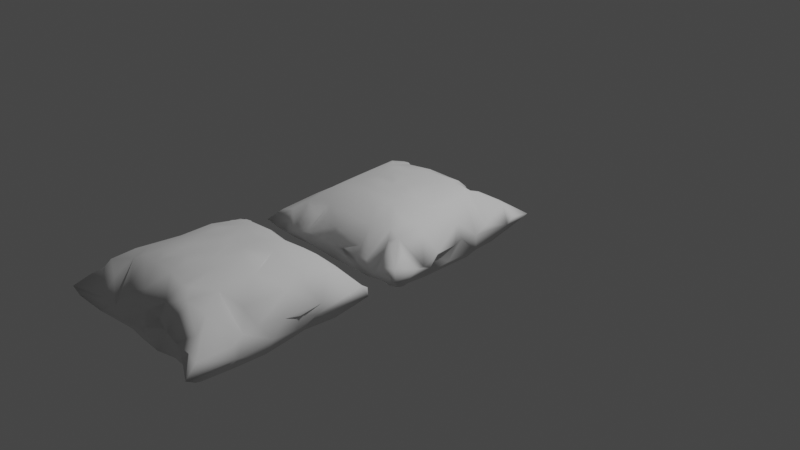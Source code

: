 # Source: pillow.blend  (saved by Blender 2.82.7; exported with 4.5.12 LTS)
import bpy
from mathutils import Matrix  # noqa: F401  (used for matrix-valued properties, if any)

bpy.ops.wm.read_factory_settings(use_empty=True)
scene = bpy.context.scene
scene.name = 'Scene'

# ---- collections
col_collection = bpy.data.collections.new('Collection'); scene.collection.children.link(col_collection)

# ---- node groups
ng_auto_smooth = bpy.data.node_groups.new('Auto Smooth', 'GeometryNodeTree')
_s = ng_auto_smooth.interface.new_socket(name='Geometry', in_out='OUTPUT', socket_type='NodeSocketGeometry')
_s = ng_auto_smooth.interface.new_socket(name='Geometry', in_out='INPUT', socket_type='NodeSocketGeometry')
_s = ng_auto_smooth.interface.new_socket(name='Angle', in_out='INPUT', socket_type='NodeSocketFloat')
_s.subtype = 'ANGLE'
_s.min_value = 0.0
_s.max_value = 3.142
ng_auto_smooth.is_modifier = True
_N = ng_auto_smooth.nodes; _L = ng_auto_smooth.links
n0 = _N.new('NodeGroupOutput'); n0.name = 'Group Output'; n0.location = (480, -100)
n1 = _N.new('NodeGroupInput'); n1.name = 'Group Input'; n1.location = (-420, -300)
n2 = _N.new('NodeGroupInput'); n2.name = 'Group Input.001'; n2.location = (-60, -100)
n3 = _N.new('GeometryNodeSetShadeSmooth'); n3.name = 'Set Shade Smooth'; n3.location = (120, -100)
n3.domain = 'EDGE'
n4 = _N.new('GeometryNodeSetShadeSmooth'); n4.name = 'Set Shade Smooth.001'; n4.location = (300, -100)
n5 = _N.new('GeometryNodeInputMeshEdgeAngle'); n5.name = 'Edge Angle'; n5.location = (-420, -220)
n6 = _N.new('GeometryNodeInputEdgeSmooth'); n6.name = 'Is Edge Smooth'; n6.location = (-60, -160)
n7 = _N.new('GeometryNodeInputShadeSmooth'); n7.name = 'Is Face Smooth'; n7.location = (-240, -340)
n8 = _N.new('FunctionNodeBooleanMath'); n8.name = 'Boolean Math'; n8.location = (-60, -220)
n9 = _N.new('FunctionNodeCompare'); n9.name = 'Compare'; n9.location = (-240, -180)
n9.operation = 'LESS_EQUAL'
_L.new(n5.outputs[0], n9.inputs[0])
_L.new(n4.outputs[0], n0.inputs[0])
_L.new(n1.outputs[1], n9.inputs[1])
_L.new(n9.outputs[0], n8.inputs[0])
_L.new(n7.outputs[0], n8.inputs[1])
_L.new(n2.outputs[0], n3.inputs[0])
_L.new(n6.outputs[0], n3.inputs[1])
_L.new(n3.outputs[0], n4.inputs[0])
_L.new(n8.outputs[0], n3.inputs[2])
n0.is_active_output = True

# ---- world
world_world = bpy.data.worlds.new('World'); scene.world = world_world
world_world.use_nodes = True; world_world.node_tree.nodes.clear()
_N = world_world.node_tree.nodes; _L = world_world.node_tree.links
n0 = _N.new('ShaderNodeOutputWorld'); n0.name = 'World Output'; n0.location = (300, 300)
n1 = _N.new('ShaderNodeBackground'); n1.name = 'Background'; n1.location = (10, 300)
n1.inputs[0].default_value = (0.05088, 0.05088, 0.05088, 1.0)
_L.new(n1.outputs[0], n0.inputs[0])
n0.is_active_output = True
world_world.color = (0.05088, 0.05088, 0.05088)
world_world.use_sun_shadow = False
world_world.sun_shadow_jitter_overblur = 0.0

# ---- cameras
cam_camera = bpy.data.cameras.new('Camera')
cam_camera.clip_end = 100.0
cam_camera.ortho_scale = 7.314

# ---- lights
light_light = bpy.data.lights.new('Light', 'POINT')
light_light.transmission_factor = 0.0
light_light.energy = 1000.0
light_light.shadow_soft_size = 0.1
light_light.shadow_maximum_resolution = 0.006
light_light.use_absolute_resolution = True

# ---- meshes
me_cube_001 = bpy.data.meshes.new('Cube.001')
me_cube_001.from_pydata([(-0.8326, -0.3722, -0.1427), (-0.7928, -0.1067, 0.3453), (-0.8172, 0.01125, -0.5685), (-0.8118, 0.5857, 0.472), (-0.802, 0.982, 0.2194), (0.8955, -0.6075, 0.152), (0.8562, -0.4877, -0.9988), (0.7759, -0.255, -1.151), (0.8184, -0.03025, 0.6557), (0.4006, 0.8363, -1.18), (-0.8089, 0.9878, -1.101), (-0.3864, 0.8211, -2.279), (-0.353, 0.7688, -0.2024), (-0.2411, 0.7068, 1.063), (-0.05863, 0.7942, -0.1882), (0.2018, 0.7815, -1.778), (0.2577, 0.7468, -2.296), (0.2433, 0.7778, 1.134), (0.3971, 0.8404, 1.293), (-0.7177, -0.9109, -2.724), (0.4572, -0.8559, 0.6538), (0.6031, -0.8815, -1.512), (0.8008, -0.8738, 0.04011), (0.9485, -0.9379, 0.5595), (0.6514, -0.8779, 0.5526), (0.03485, -0.8506, -1.258), (-0.4022, -0.8667, 0.05509), (-0.667, 0.8246, 3.996), (-0.3445, 0.6781, 0.9462), (-0.244, 0.6304, 1.026), (-0.1291, 0.6984, 1.864), (0.2659, 0.6328, 4.075), (0.3397, 0.7251, 2.134), (0.6134, 0.8035, 5.557), (0.8391, 0.9994, 0.7431), (-0.7504, 0.7911, 3.666), (-0.4674, 0.5786, 10.01), (-0.3987, 0.5275, 8.886), (-0.05166, 0.6751, 7.281), (-0.6732, 0.675, 6.861), (-0.5777, 0.6108, 9.078), (0.7117, 0.7476, 6.41), (0.8326, 0.788, 1.829), (0.1253, 0.6136, 10.2), (0.3207, 0.6245, 9.12), (0.5548, 0.567, 10.35), (-0.1711, 0.5961, 10.15), (0.09771, 0.7101, 5.406), (0.406, 0.5157, 9.671), (0.8306, 0.707, -0.2216), (-0.7229, 0.4265, 6.407), (-0.3306, 0.4483, 12.08), (-0.03815, 0.4718, 13.09), (0.3451, 0.4949, 12.71), (0.4251, 0.4728, 11.8), (0.5453, 0.4563, 11.74), (-0.4369, 0.3969, 11.49), (-0.1905, 0.3225, 14.36), (0.4919, 0.3999, 13.26), (-0.6448, 0.2799, 9.324), (-0.4998, 0.3683, 12.51), (-0.3623, 0.2675, 14.31), (-0.2829, 0.283, 13.9), (0.04837, 0.3277, 14.86), (0.2126, 0.3509, 14.66), (0.3736, 0.3407, 14.57), (0.6173, 0.3176, 10.34), (0.8, 0.4246, 2.199), (-0.03325, 0.1802, 15.24), (0.03593, 0.2185, 15.17), (0.1137, 0.264, 14.9), (0.8204, 0.2594, 0.9322), (-0.3632, 0.1604, 14.11), (-0.234, 0.1777, 15.18), (0.1627, 0.1888, 15.15), (0.3248, 0.2197, 14.81), (0.434, 0.07649, 13.1), (0.7581, 0.0556, 6.899), (-0.04414, 0.1024, 14.98), (0.04607, 0.1051, 15.2), (0.3608, -0.1098, 13.71), (-0.207, 0.04946, 14.85), (-0.0434, 0.02217, 15.03), (0.03677, 0.0234, 14.84), (0.1167, 0.02454, 14.69), (0.2152, 0.05842, 14.75), (0.6763, -0.3582, 9.624), (0.7728, 0.112, 0.6665), (-0.6695, -0.08429, 8.269), (-0.2503, -0.0563, 14.1), (-0.02557, -0.0601, 14.58), (0.03765, -0.05686, 14.79), (0.1617, -0.06008, 14.74), (-0.7234, -0.1441, 1.288), (-0.1199, -0.1369, 14.34), (0.0385, -0.1354, 14.24), (0.2164, -0.1182, 14.26), (-0.341, -0.2058, 13.16), (0.06592, -0.2132, 14.15), (0.2312, -0.2072, 14.12), (0.52, -0.1611, 12.28), (-0.3958, -0.3811, 11.96), (-0.1521, -0.3447, 13.05), (0.003477, -0.2889, 13.6), (0.2001, -0.2923, 13.51), (0.3498, -0.2789, 13.29), (-0.6348, -0.3459, 8.127), (0.2444, -0.3698, 13.41), (0.3372, -0.3974, 13.21), (0.5063, -0.4632, 11.54), (0.8534, -0.2971, 1.29), (-0.4996, -0.4579, 10.99), (-0.3482, -0.542, 10.79), (0.4158, -0.5226, 11.78), (-0.4223, -0.6214, 8.566), (0.1677, -0.4976, 11.72), (0.546, -0.6241, 10.07), (-0.6201, -0.5527, 8.468), (0.6744, -0.6419, 8.733), (-0.8667, -0.8068, 2.427), (-0.6005, -0.6799, 7.396), (-0.2868, -0.6568, 8.863), (0.3049, -0.6624, 8.783), (0.586, -0.6957, 7.023), (0.6597, -0.7381, 7.101), (0.8041, -0.7096, 5.465), (-0.7112, -0.7979, 4.155), (-0.3516, -0.7926, 4.482), (-0.09381, -0.7725, 5.4), (0.3398, -0.8609, 0.5672), (0.8697, -0.8704, 3.252), (-0.5718, -0.9072, -1.359), (0.2767, -0.7799, 2.617), (0.7658, 0.8866, -2.901), (0.5904, 0.7104, -7.447), (0.3666, 0.692, -3.1), (0.2902, 0.7069, -1.549), (0.2079, 0.6918, -2.11), (0.1953, 0.7138, -5.427), (-0.232, 0.6088, -6.381), (-0.2572, 0.7547, -1.266), (0.2271, 0.6279, -6.27), (-0.0699, 0.704, -7.592), (-0.703, 0.8225, -5.657), (-0.47, 0.6442, -10.61), (-0.7924, 0.761, -3.521), (0.6874, 0.6431, -7.485), (0.489, 0.5311, -11.64), (0.3153, 0.6168, -8.664), (0.1689, 0.6316, -10.72), (0.06746, 0.6863, -7.975), (-0.1698, 0.6425, -10.99), (-0.391, 0.5885, -8.417), (0.5323, 0.4704, -12.09), (0.4117, 0.4833, -12.22), (0.2709, 0.4723, -11.4), (-0.3163, 0.4967, -14.76), (-0.4616, 0.534, -13.69), (-0.6128, 0.5806, -10.71), (0.7239, 0.3694, -7.033), (0.07016, 0.4815, -14.24), (-0.1226, 0.5322, -13.6), (0.433, 0.3348, -13.55), (0.3536, 0.3775, -13.19), (0.2235, 0.3456, -14.88), (-0.09912, 0.3478, -15.72), (-0.4804, 0.3868, -14.03), (0.04044, 0.3196, -15.67), (-0.007563, 0.3325, -15.58), (-0.1771, 0.3597, -15.72), (-0.6197, 0.3219, -10.57), (-0.7777, 0.4342, -2.353), (0.3726, 0.2766, -14.68), (0.2933, 0.2684, -14.45), (-0.1008, 0.2749, -15.7), (-0.3211, 0.147, -15.1), (0.6559, 0.3109, -9.959), (0.3814, 0.17, -14.64), (0.2731, 0.2042, -15.52), (0.1387, 0.1936, -15.81), (0.006454, 0.1852, -15.84), (-0.1645, 0.203, -15.69), (-0.4047, 0.1494, -14.15), (-0.6725, 0.04508, -10.25), (0.7615, -0.06731, -5.802), (0.6567, -0.2913, -9.907), (0.2201, 0.104, -15.65), (0.1427, 0.03765, -15.44), (0.06552, 0.02582, -15.7), (-0.07178, 0.1092, -15.57), (-0.1748, 0.06569, -15.4), (-0.5058, -0.08875, -13.11), (0.4414, -0.07642, -13.17), (-0.01797, -0.05779, -15.21), (0.2102, -0.1805, -14.58), (-0.1026, -0.04516, -15.35), (-0.3474, -0.08537, -14.39), (0.5185, 0.08178, -12.81), (0.3571, -0.1695, -14.02), (-0.1055, -0.1865, -14.83), (-0.2242, -0.05089, -14.81), (-0.2532, -0.1695, -14.59), (0.1338, -0.2621, -14.16), (0.5357, -0.2598, -12.51), (0.2069, -0.3544, -13.79), (0.06036, -0.3596, -13.99), (-0.08178, -0.3523, -13.89), (-0.3307, -0.2542, -13.65), (-0.5315, -0.3802, -11.94), (-0.6502, -0.1904, -10.95), (-0.8165, -0.181, -1.893), (0.8174, -0.3656, -3.47), (0.3847, -0.3753, -12.95), (-0.264, -0.3594, -13.52), (-0.3416, -0.3564, -12.82), (-0.4219, -0.3582, -12.92), (0.5942, -0.4535, -11.03), (0.2687, -0.5243, -12.27), (0.1293, -0.4516, -13.16), (-0.1418, -0.4377, -12.9), (-0.3326, -0.4355, -12.81), (0.4569, -0.5133, -11.86), (-0.04064, -0.5275, -12.67), (-0.3477, -0.5113, -12.22), (-0.6443, -0.5436, -10.01), (-0.8675, -0.4046, -2.149), (0.688, -0.589, -8.912), (-0.4799, -0.5755, -10.84), (-0.6756, -0.6526, -8.57), (0.8546, -0.8201, -4.114), (0.6096, -0.6467, -9.406), (0.2682, -0.6637, -10.16), (-0.5414, -0.6667, -9.285), (-0.8737, -0.8593, -4.279), (-0.882, -0.5028, 0.338), (0.7059, -0.7839, -6.18), (-0.7177, -0.7688, -7.108), (0.4715, -0.792, -5.554), (0.1057, -0.7464, -7.729), (-0.238, -0.6715, -10.02), (-0.435, -0.7864, -6.235), (0.1118, -0.8409, 0.3509), (-0.9516, -0.9437, -0.8972), (-0.803, 0.2513, -1.33), (-0.108, -0.8392, -0.5748), (0.2906, 0.8118, -0.7283)], [], [(59, 2, 88), (2, 1, 93), (1, 0, 93), (71, 87, 159), (110, 6, 211), (234, 0, 225), (0, 1, 225), (230, 235, 21), (233, 242, 234), (222, 238, 239), (221, 230, 237), (224, 232, 228), (226, 5, 229), (223, 239, 227), (223, 222, 239), (226, 230, 216), (216, 211, 226), (185, 216, 203), (209, 225, 210), (207, 214, 215), (207, 206, 213), (202, 205, 188), (203, 212, 198), (200, 199, 201), (187, 194, 202), (183, 209, 1), (175, 200, 196), (175, 190, 200), (159, 87, 184), (166, 182, 191), (179, 186, 187), (176, 197, 153), (176, 159, 184), (167, 178, 179), (173, 177, 178), (169, 175, 166), (163, 162, 172), (160, 167, 168), (158, 166, 171), (160, 165, 161), (149, 155, 164), (158, 171, 3), (144, 158, 143), (142, 150, 160), (147, 154, 135), (134, 146, 153), (133, 49, 159), (11, 152, 144), (139, 152, 140), (15, 137, 138), (9, 133, 134), (120, 126, 131), (132, 129, 122), (120, 127, 114), (119, 126, 120), (118, 123, 124), (116, 123, 118), (113, 122, 20), (112, 121, 122), (86, 118, 6), (113, 116, 109), (111, 114, 112), (107, 113, 108), (0, 234, 117), (110, 86, 6), (102, 115, 107), (100, 109, 86), (97, 102, 103), (106, 111, 88), (93, 106, 88), (80, 99, 100), (96, 98, 99), (95, 98, 96), (100, 86, 66), (79, 84, 85), (79, 82, 83), (60, 97, 72), (58, 76, 100), (69, 78, 79), (74, 75, 64), (62, 72, 73), (67, 66, 71), (64, 75, 65), (64, 70, 74), (58, 66, 67), (53, 64, 65), (52, 63, 43), (52, 57, 63), (56, 60, 61), (55, 58, 67), (54, 58, 55), (52, 51, 57), (36, 40, 60), (41, 67, 49), (41, 55, 67), (53, 54, 48), (43, 53, 44), (46, 47, 38), (18, 32, 48), (47, 43, 31), (17, 31, 44), (27, 39, 40), (18, 33, 34), (15, 31, 16), (14, 47, 15), (13, 30, 14), (13, 29, 30), (132, 241, 129), (25, 241, 132), (244, 25, 128), (131, 26, 127), (236, 19, 233), (26, 131, 240), (239, 244, 26), (239, 25, 244), (241, 25, 238), (237, 21, 20), (23, 22, 235), (10, 4, 11), (18, 34, 9), (12, 140, 11), (22, 24, 21), (145, 4, 10), (229, 5, 23), (50, 3, 243), (59, 243, 2), (234, 242, 119), (133, 34, 49), (49, 71, 159), (49, 34, 42), (240, 239, 26), (239, 238, 25), (231, 241, 238), (231, 237, 20), (230, 21, 237), (236, 232, 131), (236, 233, 228), (227, 240, 232), (227, 239, 240), (222, 231, 238), (221, 237, 231), (224, 227, 232), (222, 217, 231), (227, 224, 223), (216, 230, 221), (220, 219, 223), (222, 219, 218), (218, 217, 222), (217, 212, 221), (220, 214, 213), (225, 209, 224), (208, 215, 220), (215, 214, 220), (205, 204, 218), (215, 208, 207), (209, 208, 224), (202, 204, 205), (211, 185, 7), (202, 194, 204), (184, 7, 185), (1, 209, 210), (209, 191, 208), (191, 196, 207), (187, 202, 188), (203, 192, 197), (197, 185, 203), (8, 7, 184), (201, 196, 200), (1, 2, 183), (196, 191, 175), (7, 110, 211), (190, 189, 195), (186, 198, 194), (184, 87, 8), (243, 183, 2), (182, 175, 191), (177, 198, 186), (170, 191, 183), (170, 166, 191), (189, 181, 180), (186, 178, 177), (179, 178, 186), (177, 162, 197), (162, 153, 197), (176, 185, 197), (176, 184, 185), (170, 183, 243), (180, 174, 168), (173, 172, 177), (167, 164, 178), (156, 169, 166), (163, 164, 155), (160, 168, 165), (160, 164, 167), (153, 159, 176), (158, 157, 166), (169, 156, 161), (169, 161, 165), (160, 149, 164), (154, 163, 155), (146, 159, 153), (157, 152, 156), (155, 148, 154), (3, 145, 158), (145, 143, 158), (158, 144, 157), (157, 144, 152), (151, 156, 152), (151, 161, 156), (151, 142, 160), (149, 160, 150), (155, 149, 148), (154, 148, 135), (147, 134, 153), (146, 133, 159), (149, 150, 141), (139, 151, 152), (141, 135, 148), (9, 147, 135), (146, 134, 133), (141, 150, 138), (143, 11, 144), (11, 140, 152), (141, 138, 137), (138, 14, 15), (15, 16, 137), (136, 245, 135), (121, 127, 26), (127, 120, 131), (130, 125, 118), (20, 122, 129), (113, 20, 116), (121, 128, 122), (117, 119, 120), (6, 125, 5), (114, 111, 120), (117, 234, 119), (118, 109, 116), (107, 115, 122), (112, 122, 115), (112, 114, 121), (117, 120, 111), (113, 109, 108), (117, 111, 0), (112, 102, 101), (102, 112, 115), (101, 111, 112), (106, 0, 111), (108, 105, 107), (107, 105, 104), (107, 104, 103), (103, 102, 107), (110, 77, 86), (102, 97, 101), (8, 77, 110), (80, 96, 99), (111, 60, 88), (60, 111, 101), (100, 76, 80), (80, 92, 96), (95, 90, 94), (94, 89, 97), (97, 60, 101), (2, 93, 88), (87, 77, 8), (81, 89, 90), (92, 80, 85), (79, 78, 82), (87, 71, 77), (72, 97, 89), (59, 88, 60), (66, 58, 100), (76, 75, 80), (79, 74, 69), (69, 68, 78), (66, 77, 71), (58, 75, 76), (73, 57, 62), (68, 57, 73), (62, 61, 72), (64, 63, 70), (63, 69, 70), (61, 62, 56), (58, 54, 65), (57, 51, 62), (50, 243, 59), (53, 65, 54), (39, 50, 40), (41, 45, 55), (55, 45, 48), (48, 54, 55), (51, 46, 37), (50, 39, 3), (42, 41, 49), (43, 47, 52), (41, 33, 45), (44, 31, 43), (29, 28, 37), (32, 17, 44), (38, 29, 46), (34, 33, 41), (38, 30, 29), (14, 38, 47), (11, 27, 40), (35, 27, 4), (18, 17, 32), (29, 13, 140), (15, 47, 31), (4, 27, 11), (231, 20, 129), (3, 35, 4), (241, 231, 129), (21, 235, 22), (22, 23, 24), (16, 17, 245), (17, 18, 245), (9, 245, 18), (126, 242, 19), (19, 131, 126), (145, 3, 4), (225, 1, 210), (8, 110, 7), (49, 67, 71), (3, 171, 243), (232, 240, 131), (228, 232, 236), (228, 233, 234), (231, 217, 221), (222, 223, 219), (216, 185, 211), (213, 214, 207), (208, 191, 207), (206, 199, 193), (201, 207, 196), (209, 183, 191), (193, 195, 189), (199, 195, 193), (194, 187, 186), (189, 188, 193), (189, 190, 181), (188, 189, 180), (167, 179, 180), (175, 182, 166), (180, 181, 174), (180, 168, 167), (177, 172, 162), (170, 243, 171), (181, 175, 169), (168, 174, 165), (163, 172, 173), (170, 171, 166), (157, 156, 166), (162, 163, 154), (143, 145, 10), (161, 151, 160), (148, 149, 141), (147, 9, 134), (139, 13, 14), (9, 135, 245), (34, 133, 9), (126, 119, 242), (114, 127, 121), (130, 118, 124), (113, 107, 122), (109, 118, 86), (0, 106, 93), (100, 99, 105), (104, 105, 99), (89, 94, 90), (95, 91, 90), (92, 85, 84), (90, 82, 81), (83, 84, 79), (82, 78, 81), (85, 80, 75), (69, 74, 70), (235, 230, 226, 229), (56, 62, 51), (51, 52, 46), (3, 39, 35), (37, 46, 29), (35, 39, 27), (38, 14, 30), (19, 242, 233), (19, 236, 131), (229, 23, 235), (228, 234, 225, 224), (211, 6, 5, 226), (223, 224, 208, 220), (219, 220, 213, 206), (218, 219, 206, 205), (218, 204, 212, 217), (221, 212, 203, 216), (206, 207, 201, 199), (205, 206, 193, 188), (204, 194, 198, 212), (200, 190, 195, 199), (192, 203, 198), (177, 197, 192, 198), (188, 180, 179, 187), (175, 181, 190), (174, 181, 169, 165), (173, 178, 164, 163), (153, 162, 154, 147), (139, 14, 142, 151), (142, 14, 138, 150), (135, 141, 137, 136), (136, 137, 16, 245), (11, 143, 10), (140, 13, 139), (123, 21, 24, 124), (20, 21, 123, 116), (132, 122, 128, 25), (130, 23, 5, 125), (100, 105, 108, 109), (125, 6, 118), (103, 104, 99, 98), (94, 103, 98, 95), (95, 96, 92, 91), (94, 97, 103), (84, 83, 91, 92), (90, 91, 83, 82), (81, 73, 72, 89), (66, 86, 77), (85, 75, 74, 79), (78, 68, 73, 81), (68, 69, 63, 57), (61, 60, 72), (65, 75, 58), (53, 43, 63, 64), (59, 60, 40, 50), (56, 37, 36, 60), (51, 37, 56), (48, 32, 44, 53), (52, 47, 46), (48, 45, 33, 18), (28, 12, 36, 37), (41, 42, 34), (40, 36, 12, 11), (29, 140, 12, 28), (17, 16, 31), (130, 124, 24, 23), (128, 121, 26, 244)])
me_cube_001.polygons.foreach_set('use_smooth', [True] * 443)
_uv = me_cube_001.uv_layers.new(name='UVMap')
_uv.uv.foreach_set('vector', [0.8355, 0.588, 0.8786, 0.5943, 0.8378, 0.6321, 0.8786, 0.5943, 0.875, 0.6419, 0.865, 0.6398, 0.875, 0.6419, 0.8726, 0.67, 0.865, 0.6398, 0.5836, 0.5942, 0.5178, 0.6057, 0.3526, 0.7661, 0.6213, 0.6758, 0.3706, 0.6927, 0.3636, 0.6745, 0.6237, 0.06151, 0.625, 0.08, 0.3912, 0.07272, 0.625, 0.08, 0.6063, 0.1081, 0.3912, 0.07272, 0.3049, 0.7112, 0.3341, 0.7268, 0.3318, 0.7494, 0.1362, 0.7379, 0.1064, 0.748, 0.1249, 0.688, 0.2442, 0.6903, 0.2618, 0.7226, 0.2129, 0.7105, 0.3077, 0.6886, 0.3049, 0.7112, 0.3076, 0.7312, 0.1663, 0.691, 0.1801, 0.7109, 0.165, 0.7123, 0.3372, 0.6869, 0.5049, 0.7093, 0.3581, 0.7346, 0.2096, 0.69, 0.2129, 0.7105, 0.1881, 0.6992, 0.2096, 0.69, 0.2442, 0.6903, 0.2129, 0.7105, 0.3372, 0.6869, 0.3049, 0.7112, 0.3233, 0.6808, 0.3233, 0.6808, 0.3636, 0.6745, 0.3372, 0.6869, 0.3346, 0.6498, 0.3233, 0.6808, 0.3118, 0.6584, 0.1646, 0.6479, 0.1259, 0.6787, 0.1248, 0.6565, 0.2041, 0.6589, 0.205, 0.67, 0.195, 0.67, 0.2041, 0.6589, 0.2347, 0.6697, 0.215, 0.67, 0.265, 0.6573, 0.255, 0.669, 0.255, 0.618, 0.3118, 0.6584, 0.2936, 0.6728, 0.2932, 0.6462, 0.2139, 0.6289, 0.235, 0.6478, 0.2164, 0.646, 0.265, 0.6195, 0.275, 0.6472, 0.265, 0.6573, 0.1617, 0.6164, 0.1646, 0.6479, 0.1351, 0.6343, 0.2067, 0.6014, 0.2139, 0.6289, 0.2054, 0.6357, 0.2067, 0.6014, 0.225, 0.6161, 0.2139, 0.6289, 0.3526, 0.7661, 0.5178, 0.6057, 0.3531, 0.6214, 0.1883, 0.5729, 0.195, 0.6011, 0.184, 0.6306, 0.265, 0.6, 0.2749, 0.6108, 0.265, 0.6195, 0.3361, 0.5932, 0.3143, 0.6147, 0.3204, 0.5756, 0.3361, 0.5932, 0.3526, 0.7661, 0.3531, 0.6214, 0.2576, 0.5878, 0.2783, 0.5979, 0.265, 0.6, 0.285, 0.59, 0.295, 0.6001, 0.2783, 0.5979, 0.2246, 0.58, 0.2067, 0.6014, 0.1883, 0.5729, 0.2931, 0.5749, 0.305, 0.5879, 0.295, 0.59, 0.2547, 0.5649, 0.2576, 0.5878, 0.245, 0.5828, 0.1673, 0.5493, 0.1883, 0.5729, 0.1293, 0.566, 0.2547, 0.5649, 0.235, 0.58, 0.2209, 0.5547, 0.2643, 0.5398, 0.285, 0.5626, 0.2749, 0.5797, 0.1673, 0.5493, 0.1293, 0.566, 0.125, 0.55, 0.1846, 0.5406, 0.1673, 0.5493, 0.1459, 0.5215, 0.247, 0.5255, 0.2451, 0.5308, 0.2547, 0.5649, 0.315, 0.5584, 0.2887, 0.5602, 0.3007, 0.5166, 0.3279, 0.5349, 0.3438, 0.5498, 0.3204, 0.5756, 0.3499, 0.4987, 0.4308, 0.5292, 0.3526, 0.7661, 0.1741, 0.5005, 0.1974, 0.5343, 0.1846, 0.5406, 0.2005, 0.5274, 0.1974, 0.5343, 0.2004, 0.4991, 0.2889, 0.5, 0.285, 0.51, 0.3058, 0.5151, 0.311, 0.5029, 0.3499, 0.4987, 0.3279, 0.5349, 0.821, 0.7123, 0.8512, 0.7292, 0.8257, 0.7506, 0.7037, 0.7397, 0.7149, 0.7495, 0.7492, 0.7146, 0.821, 0.7123, 0.8061, 0.7313, 0.805, 0.703, 0.8624, 0.7295, 0.8512, 0.7292, 0.821, 0.7123, 0.6638, 0.7033, 0.675, 0.7179, 0.665, 0.72, 0.6878, 0.703, 0.675, 0.7179, 0.6638, 0.7033, 0.6977, 0.69, 0.7492, 0.7146, 0.6846, 0.7499, 0.7983, 0.6898, 0.7803, 0.7094, 0.7492, 0.7146, 0.6658, 0.6767, 0.6638, 0.7033, 0.3706, 0.6927, 0.6977, 0.69, 0.6878, 0.703, 0.689, 0.6847, 0.8143, 0.6766, 0.805, 0.703, 0.7983, 0.6898, 0.7213, 0.6701, 0.6977, 0.69, 0.705, 0.6671, 0.8726, 0.67, 0.8737, 0.691, 0.8304, 0.6845, 0.6213, 0.6758, 0.6658, 0.6767, 0.3706, 0.6927, 0.7726, 0.6642, 0.7362, 0.6866, 0.7213, 0.6701, 0.6848, 0.6432, 0.689, 0.6847, 0.6658, 0.6767, 0.7917, 0.6486, 0.7726, 0.6642, 0.7444, 0.6585, 0.8352, 0.6607, 0.8143, 0.6766, 0.8378, 0.6321, 0.865, 0.6398, 0.8352, 0.6607, 0.8378, 0.6321, 0.7051, 0.6376, 0.7237, 0.65, 0.6848, 0.6432, 0.7237, 0.64, 0.7412, 0.65, 0.7237, 0.65, 0.745, 0.64, 0.7412, 0.65, 0.7237, 0.64, 0.6848, 0.6432, 0.6658, 0.6767, 0.6648, 0.61, 0.7442, 0.61, 0.735, 0.62, 0.7231, 0.6181, 0.7442, 0.61, 0.755, 0.62, 0.745, 0.62, 0.8158, 0.5648, 0.7917, 0.6486, 0.795, 0.6011, 0.6851, 0.5696, 0.695, 0.6171, 0.6848, 0.6432, 0.745, 0.596, 0.755, 0.61, 0.7442, 0.61, 0.7284, 0.6004, 0.7086, 0.5924, 0.7199, 0.5802, 0.785, 0.5889, 0.795, 0.6011, 0.7768, 0.5998, 0.6142, 0.5789, 0.6648, 0.61, 0.5836, 0.5942, 0.7199, 0.5802, 0.7086, 0.5924, 0.7047, 0.58, 0.7199, 0.5802, 0.735, 0.59, 0.7284, 0.6004, 0.6851, 0.5696, 0.6648, 0.61, 0.6142, 0.5789, 0.7099, 0.5603, 0.7199, 0.5802, 0.7047, 0.58, 0.7549, 0.5636, 0.7392, 0.58, 0.7156, 0.5469, 0.7549, 0.5636, 0.7747, 0.5841, 0.7392, 0.58, 0.8037, 0.5711, 0.8158, 0.5648, 0.795, 0.59, 0.6703, 0.56, 0.6851, 0.5696, 0.6142, 0.5789, 0.695, 0.5609, 0.6851, 0.5696, 0.6703, 0.56, 0.7549, 0.5636, 0.7855, 0.5621, 0.7747, 0.5841, 0.815, 0.5504, 0.8268, 0.5454, 0.8158, 0.5648, 0.6464, 0.5423, 0.6142, 0.5789, 0.4308, 0.5292, 0.6464, 0.5423, 0.6703, 0.56, 0.6142, 0.5789, 0.7099, 0.5603, 0.695, 0.5609, 0.6872, 0.5497, 0.7156, 0.5469, 0.7099, 0.5603, 0.7122, 0.5391, 0.767, 0.5444, 0.7346, 0.5208, 0.7511, 0.5289, 0.6865, 0.5007, 0.695, 0.5112, 0.6872, 0.5497, 0.7346, 0.5208, 0.7156, 0.5469, 0.7044, 0.5208, 0.6942, 0.4999, 0.7044, 0.5208, 0.7122, 0.5391, 0.8543, 0.5182, 0.8448, 0.5437, 0.8268, 0.5454, 0.6865, 0.5007, 0.6521, 0.5215, 0.5567, 0.4917, 0.7675, 0.5, 0.7044, 0.5208, 0.715, 0.5, 0.7505, 0.5003, 0.7346, 0.5208, 0.7675, 0.5, 0.7811, 0.5, 0.7581, 0.51, 0.7505, 0.5003, 0.7811, 0.5, 0.7867, 0.511, 0.7581, 0.51, 0.7037, 0.7397, 0.735, 0.75, 0.7149, 0.7495, 0.7525, 0.7498, 0.735, 0.75, 0.7037, 0.7397, 0.767, 0.7497, 0.7525, 0.7498, 0.7688, 0.7275, 0.8257, 0.7506, 0.8041, 0.75, 0.8061, 0.7313, 0.1536, 0.7214, 0.157, 0.75, 0.1362, 0.7379, 0.205, 0.7498, 0.1854, 0.7494, 0.1839, 0.7306, 0.2129, 0.7105, 0.2191, 0.75, 0.205, 0.7498, 0.2129, 0.7105, 0.2515, 0.7501, 0.2191, 0.75, 0.265, 0.7497, 0.2515, 0.7501, 0.2618, 0.7226, 0.3076, 0.7312, 0.3318, 0.7494, 0.3061, 0.7502, 0.3574, 0.7508, 0.3533, 0.75, 0.3341, 0.7268, 0.421, 0.2501, 0.6224, 0.2741, 0.392, 0.2989, 0.6273, 0.4386, 0.5567, 0.4917, 0.3747, 0.4353, 0.6115, 0.3194, 0.5506, 0.3279, 0.392, 0.2989, 0.4565, 0.7717, 0.6211, 0.7829, 0.3663, 0.7932, 0.3538, 0.2424, 0.6224, 0.2741, 0.421, 0.2501, 0.3581, 0.7346, 0.5049, 0.7093, 0.5412, 0.7542, 0.8492, 0.5672, 0.8754, 0.55, 0.875, 0.592, 0.8355, 0.588, 0.875, 0.592, 0.8786, 0.5943, 0.8737, 0.691, 0.8763, 0.7466, 0.8624, 0.7295, 0.3499, 0.4987, 0.5567, 0.4917, 0.4308, 0.5292, 0.4308, 0.5292, 0.5836, 0.5942, 0.3526, 0.7661, 0.4308, 0.5292, 0.5567, 0.4917, 0.6235, 0.5112, 0.1839, 0.7306, 0.2129, 0.7105, 0.205, 0.7498, 0.2129, 0.7105, 0.2618, 0.7226, 0.2515, 0.7501, 0.2756, 0.7107, 0.265, 0.7497, 0.2618, 0.7226, 0.2756, 0.7107, 0.3076, 0.7312, 0.3061, 0.7502, 0.3049, 0.7112, 0.3318, 0.7494, 0.3076, 0.7312, 0.1536, 0.7214, 0.1801, 0.7109, 0.1854, 0.7494, 0.1536, 0.7214, 0.1362, 0.7379, 0.165, 0.7123, 0.1881, 0.6992, 0.1839, 0.7306, 0.1801, 0.7109, 0.1881, 0.6992, 0.2129, 0.7105, 0.1839, 0.7306, 0.2442, 0.6903, 0.2756, 0.7107, 0.2618, 0.7226, 0.3077, 0.6886, 0.3076, 0.7312, 0.2756, 0.7107, 0.1663, 0.691, 0.1881, 0.6992, 0.1801, 0.7109, 0.2442, 0.6903, 0.2869, 0.6883, 0.2756, 0.7107, 0.1881, 0.6992, 0.1663, 0.691, 0.2096, 0.69, 0.3233, 0.6808, 0.3049, 0.7112, 0.3077, 0.6886, 0.2063, 0.68, 0.2326, 0.68, 0.2096, 0.69, 0.2442, 0.6903, 0.2326, 0.68, 0.268, 0.68, 0.268, 0.68, 0.2869, 0.6883, 0.2442, 0.6903, 0.2869, 0.6883, 0.2936, 0.6728, 0.3077, 0.6886, 0.2063, 0.68, 0.205, 0.67, 0.215, 0.67, 0.1259, 0.6787, 0.1646, 0.6479, 0.1663, 0.691, 0.1852, 0.681, 0.195, 0.67, 0.2063, 0.68, 0.195, 0.67, 0.205, 0.67, 0.2063, 0.68, 0.255, 0.669, 0.2747, 0.6688, 0.268, 0.68, 0.195, 0.67, 0.1852, 0.681, 0.2041, 0.6589, 0.1646, 0.6479, 0.1852, 0.681, 0.1663, 0.691, 0.265, 0.6573, 0.2747, 0.6688, 0.255, 0.669, 0.3636, 0.6745, 0.3346, 0.6498, 0.3703, 0.6596, 0.265, 0.6573, 0.275, 0.6472, 0.2747, 0.6688, 0.3531, 0.6214, 0.3703, 0.6596, 0.3346, 0.6498, 0.1351, 0.6343, 0.1646, 0.6479, 0.1248, 0.6565, 0.1646, 0.6479, 0.184, 0.6306, 0.1852, 0.681, 0.184, 0.6306, 0.2054, 0.6357, 0.2041, 0.6589, 0.265, 0.6195, 0.265, 0.6573, 0.255, 0.618, 0.3118, 0.6584, 0.305, 0.6311, 0.3143, 0.6147, 0.3143, 0.6147, 0.3346, 0.6498, 0.3118, 0.6584, 0.5256, 0.6285, 0.3703, 0.6596, 0.3531, 0.6214, 0.2164, 0.646, 0.2054, 0.6357, 0.2139, 0.6289, 0.1351, 0.6343, 0.125, 0.6176, 0.1617, 0.6164, 0.2054, 0.6357, 0.184, 0.6306, 0.2067, 0.6014, 0.3703, 0.6596, 0.6213, 0.6758, 0.3636, 0.6745, 0.225, 0.6161, 0.2375, 0.6106, 0.235, 0.63, 0.2749, 0.6108, 0.2932, 0.6462, 0.275, 0.6472, 0.3531, 0.6214, 0.5178, 0.6057, 0.5256, 0.6285, 0.1253, 0.5894, 0.1617, 0.6164, 0.125, 0.6176, 0.195, 0.6011, 0.2067, 0.6014, 0.184, 0.6306, 0.295, 0.6001, 0.2932, 0.6462, 0.2749, 0.6108, 0.1655, 0.5874, 0.184, 0.6306, 0.1617, 0.6164, 0.1655, 0.5874, 0.1883, 0.5729, 0.184, 0.6306, 0.2375, 0.6106, 0.2273, 0.5986, 0.249, 0.6, 0.2749, 0.6108, 0.2783, 0.5979, 0.295, 0.6001, 0.265, 0.6, 0.2783, 0.5979, 0.2749, 0.6108, 0.295, 0.6001, 0.305, 0.5879, 0.3143, 0.6147, 0.305, 0.5879, 0.3204, 0.5756, 0.3143, 0.6147, 0.3361, 0.5932, 0.3346, 0.6498, 0.3143, 0.6147, 0.3361, 0.5932, 0.3531, 0.6214, 0.3346, 0.6498, 0.1655, 0.5874, 0.1617, 0.6164, 0.1253, 0.5894, 0.249, 0.6, 0.235, 0.59, 0.245, 0.5828, 0.285, 0.59, 0.295, 0.59, 0.295, 0.6001, 0.2576, 0.5878, 0.2749, 0.5797, 0.2783, 0.5979, 0.215, 0.5595, 0.2246, 0.58, 0.1883, 0.5729, 0.2931, 0.5749, 0.2749, 0.5797, 0.285, 0.5626, 0.2547, 0.5649, 0.245, 0.5828, 0.235, 0.58, 0.2547, 0.5649, 0.2749, 0.5797, 0.2576, 0.5878, 0.3204, 0.5756, 0.3526, 0.7661, 0.3361, 0.5932, 0.1673, 0.5493, 0.1862, 0.5618, 0.1883, 0.5729, 0.2246, 0.58, 0.215, 0.5595, 0.2209, 0.5547, 0.2246, 0.58, 0.2209, 0.5547, 0.235, 0.58, 0.2547, 0.5649, 0.2643, 0.5398, 0.2749, 0.5797, 0.2887, 0.5602, 0.2931, 0.5749, 0.285, 0.5626, 0.3438, 0.5498, 0.3526, 0.7661, 0.3204, 0.5756, 0.1862, 0.5618, 0.1974, 0.5343, 0.215, 0.5595, 0.285, 0.5626, 0.2917, 0.5401, 0.2887, 0.5602, 0.125, 0.55, 0.1325, 0.5201, 0.1673, 0.5493, 0.1325, 0.5201, 0.1459, 0.5215, 0.1673, 0.5493, 0.1673, 0.5493, 0.1846, 0.5406, 0.1862, 0.5618, 0.1862, 0.5618, 0.1846, 0.5406, 0.1974, 0.5343, 0.2323, 0.5399, 0.215, 0.5595, 0.1974, 0.5343, 0.2323, 0.5399, 0.2209, 0.5547, 0.215, 0.5595, 0.2323, 0.5399, 0.247, 0.5255, 0.2547, 0.5649, 0.2643, 0.5398, 0.2547, 0.5649, 0.2451, 0.5308, 0.285, 0.5626, 0.2643, 0.5398, 0.2917, 0.5401, 0.2887, 0.5602, 0.2917, 0.5401, 0.3007, 0.5166, 0.315, 0.5584, 0.3279, 0.5349, 0.3204, 0.5756, 0.3438, 0.5498, 0.3499, 0.4987, 0.3526, 0.7661, 0.2643, 0.5398, 0.2451, 0.5308, 0.2804, 0.5273, 0.2005, 0.5274, 0.2323, 0.5399, 0.1974, 0.5343, 0.2804, 0.5273, 0.3007, 0.5166, 0.2917, 0.5401, 0.311, 0.5029, 0.315, 0.5584, 0.3007, 0.5166, 0.3438, 0.5498, 0.3279, 0.5349, 0.3499, 0.4987, 0.2804, 0.5273, 0.2451, 0.5308, 0.3058, 0.5151, 0.1459, 0.5215, 0.1741, 0.5005, 0.1846, 0.5406, 0.1741, 0.5005, 0.2004, 0.4991, 0.1974, 0.5343, 0.2804, 0.5273, 0.3058, 0.5151, 0.285, 0.51, 0.3058, 0.5151, 0.2733, 0.503, 0.2889, 0.5, 0.2889, 0.5, 0.285, 0.5, 0.285, 0.51, 0.295, 0.51, 0.3031, 0.5, 0.3007, 0.5166, 0.7803, 0.7094, 0.8061, 0.7313, 0.8041, 0.75, 0.8061, 0.7313, 0.821, 0.7123, 0.8257, 0.7506, 0.6349, 0.7365, 0.6457, 0.7229, 0.6638, 0.7033, 0.6846, 0.7499, 0.7492, 0.7146, 0.7149, 0.7495, 0.6977, 0.69, 0.6846, 0.7499, 0.6878, 0.703, 0.7803, 0.7094, 0.7688, 0.7275, 0.7492, 0.7146, 0.8304, 0.6845, 0.8624, 0.7295, 0.821, 0.7123, 0.3706, 0.6927, 0.6457, 0.7229, 0.5049, 0.7093, 0.805, 0.703, 0.8143, 0.6766, 0.821, 0.7123, 0.8304, 0.6845, 0.8737, 0.691, 0.8624, 0.7295, 0.6638, 0.7033, 0.689, 0.6847, 0.6878, 0.703, 0.7213, 0.6701, 0.7362, 0.6866, 0.7492, 0.7146, 0.7983, 0.6898, 0.7492, 0.7146, 0.7362, 0.6866, 0.7983, 0.6898, 0.805, 0.703, 0.7803, 0.7094, 0.8304, 0.6845, 0.821, 0.7123, 0.8143, 0.6766, 0.6977, 0.69, 0.689, 0.6847, 0.705, 0.6671, 0.8304, 0.6845, 0.8143, 0.6766, 0.8726, 0.67, 0.7983, 0.6898, 0.7726, 0.6642, 0.8003, 0.6673, 0.7726, 0.6642, 0.7983, 0.6898, 0.7362, 0.6866, 0.8003, 0.6673, 0.8143, 0.6766, 0.7983, 0.6898, 0.8352, 0.6607, 0.8726, 0.67, 0.8143, 0.6766, 0.705, 0.6671, 0.7071, 0.66, 0.7213, 0.6701, 0.7213, 0.6701, 0.7071, 0.66, 0.725, 0.66, 0.7213, 0.6701, 0.725, 0.66, 0.7444, 0.6585, 0.7444, 0.6585, 0.7726, 0.6642, 0.7213, 0.6701, 0.6213, 0.6758, 0.6483, 0.6618, 0.6658, 0.6767, 0.7726, 0.6642, 0.7917, 0.6486, 0.8003, 0.6673, 0.5256, 0.6285, 0.6483, 0.6618, 0.6213, 0.6758, 0.7051, 0.6376, 0.7237, 0.64, 0.7237, 0.65, 0.8143, 0.6766, 0.8158, 0.5648, 0.8378, 0.6321, 0.8158, 0.5648, 0.8143, 0.6766, 0.8003, 0.6673, 0.6848, 0.6432, 0.695, 0.6171, 0.7051, 0.6376, 0.7051, 0.6376, 0.7298, 0.6321, 0.7237, 0.64, 0.745, 0.64, 0.7527, 0.63, 0.7653, 0.64, 0.7653, 0.64, 0.7831, 0.6275, 0.7917, 0.6486, 0.7917, 0.6486, 0.8158, 0.5648, 0.8003, 0.6673, 0.8786, 0.5943, 0.865, 0.6398, 0.8378, 0.6321, 0.5178, 0.6057, 0.6483, 0.6618, 0.5256, 0.6285, 0.7712, 0.6197, 0.7831, 0.6275, 0.7527, 0.63, 0.7298, 0.6321, 0.7051, 0.6376, 0.7231, 0.6181, 0.7442, 0.61, 0.755, 0.61, 0.755, 0.62, 0.5178, 0.6057, 0.5836, 0.5942, 0.6483, 0.6618, 0.795, 0.6011, 0.7917, 0.6486, 0.7831, 0.6275, 0.8355, 0.588, 0.8378, 0.6321, 0.8158, 0.5648, 0.6648, 0.61, 0.6851, 0.5696, 0.6848, 0.6432, 0.695, 0.6171, 0.7086, 0.5924, 0.7051, 0.6376, 0.7442, 0.61, 0.7284, 0.6004, 0.745, 0.596, 0.745, 0.596, 0.7551, 0.5997, 0.755, 0.61, 0.6648, 0.61, 0.6483, 0.6618, 0.5836, 0.5942, 0.6851, 0.5696, 0.7086, 0.5924, 0.695, 0.6171, 0.7768, 0.5998, 0.7747, 0.5841, 0.785, 0.5889, 0.7551, 0.5997, 0.7747, 0.5841, 0.7768, 0.5998, 0.785, 0.5889, 0.795, 0.59, 0.795, 0.6011, 0.7199, 0.5802, 0.7392, 0.58, 0.735, 0.59, 0.7392, 0.58, 0.745, 0.596, 0.735, 0.59, 0.795, 0.59, 0.785, 0.5889, 0.8037, 0.5711, 0.6851, 0.5696, 0.695, 0.5609, 0.7047, 0.58, 0.7747, 0.5841, 0.7855, 0.5621, 0.785, 0.5889, 0.8492, 0.5672, 0.875, 0.592, 0.8355, 0.588, 0.7099, 0.5603, 0.7047, 0.58, 0.695, 0.5609, 0.8448, 0.5437, 0.8492, 0.5672, 0.8268, 0.5454, 0.6464, 0.5423, 0.6761, 0.5513, 0.6703, 0.56, 0.6703, 0.56, 0.6761, 0.5513, 0.6872, 0.5497, 0.6872, 0.5497, 0.695, 0.5609, 0.6703, 0.56, 0.7855, 0.5621, 0.767, 0.5444, 0.8017, 0.5457, 0.8492, 0.5672, 0.8448, 0.5437, 0.8754, 0.55, 0.6235, 0.5112, 0.6464, 0.5423, 0.4308, 0.5292, 0.7156, 0.5469, 0.7346, 0.5208, 0.7549, 0.5636, 0.6464, 0.5423, 0.6521, 0.5215, 0.6761, 0.5513, 0.7122, 0.5391, 0.7044, 0.5208, 0.7156, 0.5469, 0.7867, 0.511, 0.803, 0.5115, 0.8017, 0.5457, 0.695, 0.5112, 0.6942, 0.4999, 0.7122, 0.5391, 0.7511, 0.5289, 0.7867, 0.511, 0.767, 0.5444, 0.5567, 0.4917, 0.6521, 0.5215, 0.6464, 0.5423, 0.7511, 0.5289, 0.7581, 0.51, 0.7867, 0.511, 0.7505, 0.5003, 0.7511, 0.5289, 0.7346, 0.5208, 0.8261, 0.5004, 0.8543, 0.5182, 0.8268, 0.5454, 0.865, 0.6055, 0.8543, 0.5182, 0.8541, 0.4971, 0.6865, 0.5007, 0.6942, 0.4999, 0.695, 0.5112, 0.7867, 0.511, 0.7811, 0.5, 0.795, 0.5, 0.7675, 0.5, 0.7346, 0.5208, 0.7044, 0.5208, 0.8541, 0.4971, 0.8543, 0.5182, 0.8261, 0.5004, 0.2756, 0.7107, 0.3061, 0.7502, 0.275, 0.75, 0.8754, 0.55, 0.865, 0.6055, 0.8541, 0.4971, 0.265, 0.7497, 0.2756, 0.7107, 0.275, 0.75, 0.3318, 0.7494, 0.3341, 0.7268, 0.3533, 0.75, 0.4565, 0.7717, 0.5367, 0.7609, 0.6211, 0.7829, 0.3879, 0.41, 0.625, 0.4307, 0.4062, 0.4281, 0.625, 0.4307, 0.6273, 0.4386, 0.4062, 0.4281, 0.3747, 0.4353, 0.4062, 0.4281, 0.6273, 0.4386, 0.568, 0.97, 0.5712, 1.006, 0.375, 0.968, 0.375, 0.968, 0.4723, 0.9435, 0.568, 0.97, 0.3538, 0.2424, 0.6305, 0.2, 0.6224, 0.2741, 0.3912, 0.07272, 0.6063, 0.1081, 0.3868, 0.09346, 0.5256, 0.6285, 0.6213, 0.6758, 0.3703, 0.6596, 0.4308, 0.5292, 0.6142, 0.5789, 0.5836, 0.5942, 0.6305, 0.2, 0.4138, 0.19, 0.6429, 0.1764, 0.1801, 0.7109, 0.1839, 0.7306, 0.1854, 0.7494, 0.165, 0.7123, 0.1801, 0.7109, 0.1536, 0.7214, 0.165, 0.7123, 0.1362, 0.7379, 0.1249, 0.688, 0.2756, 0.7107, 0.2869, 0.6883, 0.3077, 0.6886, 0.2442, 0.6903, 0.2096, 0.69, 0.2326, 0.68, 0.3233, 0.6808, 0.3346, 0.6498, 0.3636, 0.6745, 0.215, 0.67, 0.205, 0.67, 0.2041, 0.6589, 0.1852, 0.681, 0.184, 0.6306, 0.2041, 0.6589, 0.2347, 0.6697, 0.235, 0.6478, 0.245, 0.6312, 0.2164, 0.646, 0.2041, 0.6589, 0.2054, 0.6357, 0.1646, 0.6479, 0.1617, 0.6164, 0.184, 0.6306, 0.245, 0.6312, 0.235, 0.63, 0.2375, 0.6106, 0.235, 0.6478, 0.235, 0.63, 0.245, 0.6312, 0.275, 0.6472, 0.265, 0.6195, 0.2749, 0.6108, 0.2375, 0.6106, 0.255, 0.618, 0.245, 0.6312, 0.2375, 0.6106, 0.225, 0.6161, 0.2273, 0.5986, 0.255, 0.618, 0.2375, 0.6106, 0.249, 0.6, 0.2576, 0.5878, 0.265, 0.6, 0.249, 0.6, 0.2067, 0.6014, 0.195, 0.6011, 0.1883, 0.5729, 0.249, 0.6, 0.2273, 0.5986, 0.235, 0.59, 0.249, 0.6, 0.245, 0.5828, 0.2576, 0.5878, 0.295, 0.6001, 0.295, 0.59, 0.305, 0.5879, 0.1655, 0.5874, 0.1253, 0.5894, 0.1293, 0.566, 0.2273, 0.5986, 0.2067, 0.6014, 0.2246, 0.58, 0.245, 0.5828, 0.235, 0.59, 0.235, 0.58, 0.2931, 0.5749, 0.295, 0.59, 0.285, 0.59, 0.1655, 0.5874, 0.1293, 0.566, 0.1883, 0.5729, 0.1862, 0.5618, 0.215, 0.5595, 0.1883, 0.5729, 0.305, 0.5879, 0.2931, 0.5749, 0.2887, 0.5602, 0.1459, 0.5215, 0.1325, 0.5201, 0.1345, 0.512, 0.2209, 0.5547, 0.2323, 0.5399, 0.2547, 0.5649, 0.2917, 0.5401, 0.2643, 0.5398, 0.2804, 0.5273, 0.315, 0.5584, 0.311, 0.5029, 0.3279, 0.5349, 0.2005, 0.5274, 0.2189, 0.5, 0.2733, 0.503, 0.311, 0.5029, 0.3007, 0.5166, 0.3031, 0.5, 0.5567, 0.4917, 0.3499, 0.4987, 0.311, 0.5029, 0.8512, 0.7292, 0.8624, 0.7295, 0.8763, 0.7466, 0.805, 0.703, 0.8061, 0.7313, 0.7803, 0.7094, 0.6349, 0.7365, 0.6638, 0.7033, 0.665, 0.72, 0.6977, 0.69, 0.7213, 0.6701, 0.7492, 0.7146, 0.689, 0.6847, 0.6638, 0.7033, 0.6658, 0.6767, 0.8726, 0.67, 0.8352, 0.6607, 0.865, 0.6398, 0.6848, 0.6432, 0.7237, 0.65, 0.7071, 0.66, 0.725, 0.66, 0.7071, 0.66, 0.7237, 0.65, 0.7831, 0.6275, 0.7653, 0.64, 0.7527, 0.63, 0.745, 0.64, 0.745, 0.63, 0.7527, 0.63, 0.7298, 0.6321, 0.7231, 0.6181, 0.735, 0.62, 0.7527, 0.63, 0.755, 0.62, 0.7712, 0.6197, 0.745, 0.62, 0.735, 0.62, 0.7442, 0.61, 0.755, 0.62, 0.755, 0.61, 0.7712, 0.6197, 0.7231, 0.6181, 0.7051, 0.6376, 0.7086, 0.5924, 0.745, 0.596, 0.7284, 0.6004, 0.735, 0.59, 0.3341, 0.7268, 0.3049, 0.7112, 0.3372, 0.6869, 0.3581, 0.7346, 0.8037, 0.5711, 0.785, 0.5889, 0.7855, 0.5621, 0.7855, 0.5621, 0.7549, 0.5636, 0.767, 0.5444, 0.8754, 0.55, 0.8448, 0.5437, 0.865, 0.6055, 0.8017, 0.5457, 0.767, 0.5444, 0.7867, 0.511, 0.865, 0.6055, 0.8448, 0.5437, 0.8543, 0.5182, 0.7511, 0.5289, 0.7505, 0.5003, 0.7581, 0.51, 0.157, 0.75, 0.1064, 0.748, 0.1362, 0.7379, 0.157, 0.75, 0.1536, 0.7214, 0.1854, 0.7494, 0.3581, 0.7346, 0.3574, 0.7508, 0.3341, 0.7268, 0.165, 0.7123, 0.1249, 0.688, 0.1259, 0.6787, 0.1663, 0.691, 0.3636, 0.6745, 0.3706, 0.6927, 0.5049, 0.7093, 0.3372, 0.6869, 0.2096, 0.69, 0.1663, 0.691, 0.1852, 0.681, 0.2063, 0.68, 0.2326, 0.68, 0.2063, 0.68, 0.215, 0.67, 0.2347, 0.6697, 0.268, 0.68, 0.2326, 0.68, 0.2347, 0.6697, 0.255, 0.669, 0.268, 0.68, 0.2747, 0.6688, 0.2936, 0.6728, 0.2869, 0.6883, 0.3077, 0.6886, 0.2936, 0.6728, 0.3118, 0.6584, 0.3233, 0.6808, 0.2347, 0.6697, 0.2041, 0.6589, 0.2164, 0.646, 0.235, 0.6478, 0.255, 0.669, 0.2347, 0.6697, 0.245, 0.6312, 0.255, 0.618, 0.2747, 0.6688, 0.275, 0.6472, 0.2932, 0.6462, 0.2936, 0.6728, 0.2139, 0.6289, 0.225, 0.6161, 0.235, 0.63, 0.235, 0.6478, 0.305, 0.6311, 0.3118, 0.6584, 0.2932, 0.6462, 0.295, 0.6001, 0.3143, 0.6147, 0.305, 0.6311, 0.2932, 0.6462, 0.255, 0.618, 0.249, 0.6, 0.265, 0.6, 0.265, 0.6195, 0.2067, 0.6014, 0.2273, 0.5986, 0.225, 0.6161, 0.235, 0.59, 0.2273, 0.5986, 0.2246, 0.58, 0.235, 0.58, 0.285, 0.59, 0.2783, 0.5979, 0.2749, 0.5797, 0.2931, 0.5749, 0.3204, 0.5756, 0.305, 0.5879, 0.2887, 0.5602, 0.315, 0.5584, 0.2005, 0.5274, 0.2733, 0.503, 0.247, 0.5255, 0.2323, 0.5399, 0.247, 0.5255, 0.2733, 0.503, 0.3058, 0.5151, 0.2451, 0.5308, 0.3007, 0.5166, 0.2804, 0.5273, 0.285, 0.51, 0.295, 0.51, 0.295, 0.51, 0.285, 0.51, 0.285, 0.5, 0.3031, 0.5, 0.1741, 0.5005, 0.1459, 0.5215, 0.1345, 0.512, 0.2004, 0.4991, 0.2189, 0.5, 0.2005, 0.5274, 0.675, 0.7179, 0.675, 0.7485, 0.6572, 0.7507, 0.665, 0.72, 0.6846, 0.7499, 0.675, 0.7485, 0.675, 0.7179, 0.6878, 0.703, 0.7037, 0.7397, 0.7492, 0.7146, 0.7688, 0.7275, 0.7525, 0.7498, 0.6349, 0.7365, 0.5412, 0.7542, 0.5049, 0.7093, 0.6457, 0.7229, 0.6848, 0.6432, 0.7071, 0.66, 0.705, 0.6671, 0.689, 0.6847, 0.6457, 0.7229, 0.3706, 0.6927, 0.6638, 0.7033, 0.7444, 0.6585, 0.725, 0.66, 0.7237, 0.65, 0.7412, 0.65, 0.7653, 0.64, 0.7444, 0.6585, 0.7412, 0.65, 0.745, 0.64, 0.745, 0.64, 0.7237, 0.64, 0.7298, 0.6321, 0.745, 0.63, 0.7653, 0.64, 0.7917, 0.6486, 0.7444, 0.6585, 0.735, 0.62, 0.745, 0.62, 0.745, 0.63, 0.7298, 0.6321, 0.7527, 0.63, 0.745, 0.63, 0.745, 0.62, 0.755, 0.62, 0.7712, 0.6197, 0.7768, 0.5998, 0.795, 0.6011, 0.7831, 0.6275, 0.6648, 0.61, 0.6658, 0.6767, 0.6483, 0.6618, 0.7231, 0.6181, 0.7086, 0.5924, 0.7284, 0.6004, 0.7442, 0.61, 0.755, 0.61, 0.7551, 0.5997, 0.7768, 0.5998, 0.7712, 0.6197, 0.7551, 0.5997, 0.745, 0.596, 0.7392, 0.58, 0.7747, 0.5841, 0.795, 0.59, 0.8158, 0.5648, 0.795, 0.6011, 0.7047, 0.58, 0.7086, 0.5924, 0.6851, 0.5696, 0.7099, 0.5603, 0.7156, 0.5469, 0.7392, 0.58, 0.7199, 0.5802, 0.8355, 0.588, 0.8158, 0.5648, 0.8268, 0.5454, 0.8492, 0.5672, 0.8037, 0.5711, 0.8017, 0.5457, 0.815, 0.5504, 0.8158, 0.5648, 0.7855, 0.5621, 0.8017, 0.5457, 0.8037, 0.5711, 0.6872, 0.5497, 0.695, 0.5112, 0.7122, 0.5391, 0.7099, 0.5603, 0.7549, 0.5636, 0.7346, 0.5208, 0.767, 0.5444, 0.6872, 0.5497, 0.6761, 0.5513, 0.6521, 0.5215, 0.6865, 0.5007, 0.803, 0.5115, 0.8077, 0.5, 0.815, 0.5504, 0.8017, 0.5457, 0.6464, 0.5423, 0.6235, 0.5112, 0.5567, 0.4917, 0.8268, 0.5454, 0.815, 0.5504, 0.8077, 0.5, 0.8261, 0.5004, 0.7867, 0.511, 0.795, 0.5, 0.8077, 0.5, 0.803, 0.5115, 0.6942, 0.4999, 0.715, 0.5, 0.7044, 0.5208, 0.6349, 0.7365, 0.665, 0.72, 0.6572, 0.7507, 0.5412, 0.7542, 0.7688, 0.7275, 0.7803, 0.7094, 0.8041, 0.75, 0.767, 0.7497])
me_cube_001.use_remesh_fix_poles = True
me_cube_001.use_remesh_preserve_attributes = False
me_cube_001.use_mirror_vertex_groups = False
me_cube_001.update()
me_cube = bpy.data.meshes.new('Cube')
me_cube.from_pydata([(0.9147, -0.9908, -0.5005), (-0.819, -0.7406, 0.7576), (-0.8377, -0.451, 1.078), (-0.8368, -0.05242, 1.072), (-0.7889, 0.1763, 0.8815), (-0.804, 0.3871, 1.081), (-0.8368, 0.658, 1.081), (-0.9065, 0.9495, 0.8345), (0.83, 0.4078, -0.6109), (0.8734, 0.9729, -0.9243), (0.8381, 0.0644, 1.064), (0.854, -0.4951, 0.6453), (0.8861, -0.8636, 1.031), (0.06203, 0.721, -4.219), (-0.2285, 0.7496, -0.6632), (-0.6877, 0.8983, -0.843), (-0.305, 0.8083, 0.8848), (-0.1334, 0.7177, 0.224), (-0.05056, 0.7861, -0.3777), (0.05013, 0.7853, 1.055), (0.3003, 0.7366, 0.8535), (0.5213, 0.6973, 0.7033), (0.6408, 0.8874, -0.9797), (0.8659, 0.9728, 0.46), (-0.2493, -0.8374, -0.9606), (0.6011, -0.8175, -0.7751), (0.7081, -0.8244, 0.7111), (0.05907, -0.6911, 0.8095), (-0.3795, -0.8439, 0.7369), (-0.5642, -0.8487, 0.6981), (-0.8191, 0.824, 2.203), (-0.7205, 0.8537, 2.472), (0.4145, 0.6411, 3.271), (0.6614, 0.7731, 3.722), (0.8702, 0.901, 1.255), (-0.7234, 0.748, 3.383), (-0.5163, 0.7268, 4.29), (-0.1847, 0.715, 4.682), (0.7548, 0.7696, 3.302), (-0.5723, 0.5413, 5.026), (-0.4541, 0.632, 5.343), (-0.251, 0.6063, 5.698), (-0.0404, 0.5336, 6.685), (0.2702, 0.6856, 4.203), (0.3987, 0.6289, 5.727), (0.5592, 0.6508, 5.563), (0.7273, 0.615, 4.098), (-0.7156, 0.5911, 3.717), (0.3328, 0.5076, 6.737), (0.6239, 0.3668, 5.29), (-0.596, 0.4095, 4.522), (-0.4518, 0.5036, 5.886), (-0.3014, 0.5377, 6.069), (-0.2074, 0.4285, 6.771), (0.09949, 0.4998, 6.743), (0.1613, 0.3204, 7.253), (0.8561, 0.4495, 1.097), (-0.7502, 0.3045, 2.846), (-0.5253, 0.2886, 6.015), (-0.3013, 0.2327, 6.953), (-0.05944, 0.2421, 7.278), (0.01806, 0.3183, 7.191), (0.3666, 0.3253, 6.792), (0.7326, 0.1762, 4.028), (-0.1711, 0.1356, 7.085), (0.06011, 0.1762, 7.093), (0.1785, 0.1239, 7.218), (-0.7088, 0.1298, 4.071), (-0.05841, 0.0592, 7.318), (0.05947, 0.05864, 7.207), (0.2853, 0.04185, 6.975), (0.442, 0.1738, 6.441), (-0.3103, 0.02201, 6.933), (-0.1817, -0.2007, 7.177), (-0.0587, -0.05849, 7.118), (0.06231, -0.04635, 7.295), (0.1606, -0.157, 7.051), (0.518, 0.01279, 5.981), (0.7108, -0.2607, 3.875), (0.7806, -0.1786, 1.107), (-0.7283, -0.258, 4.151), (-0.5076, -0.05402, 6.081), (-0.4084, -0.2317, 6.591), (-0.06357, -0.2962, 7.049), (0.3042, -0.2479, 6.984), (-0.6417, -0.4442, 5.467), (-0.54, -0.3648, 5.978), (-0.3169, -0.3571, 6.768), (0.0422, -0.3393, 7.147), (0.1579, -0.3991, 6.803), (0.5194, -0.3712, 5.88), (-0.4058, -0.4992, 6.176), (-0.1778, -0.4103, 6.84), (0.351, -0.5297, 6.118), (0.7869, -0.3294, 0.8353), (-0.2005, -0.5021, 6.353), (0.04983, -0.5245, 6.484), (0.658, -0.5874, 4.67), (-0.7685, -0.6875, 2.793), (-0.7354, -0.6466, 4.409), (-0.4916, -0.5571, 5.413), (-0.05728, -0.7262, 4.449), (0.2807, -0.5627, 6.292), (0.4544, -0.6388, 5.534), (-0.7038, -0.7352, 3.872), (-0.5196, -0.751, 3.456), (0.7522, -0.7601, 3.232), (-0.8182, -0.8305, 2.512), (-0.2664, -0.763, 3.159), (-0.01329, -0.7479, 1.807), (0.2464, -0.7135, 4.34), (0.3164, -0.7627, 0.8054), (0.4861, -0.8087, 0.9065), (0.803, -0.8713, 1.805), (0.7915, 0.8406, -2.307), (0.6904, 0.8498, -2.584), (0.4883, 0.7255, -4.229), (0.3981, 0.6463, -3.647), (-0.3725, 0.7265, -1.759), (-0.654, 0.7626, -3.421), (0.7165, 0.7082, -3.675), (0.6301, 0.7234, -4.276), (-0.3983, 0.5053, -6.318), (-0.7671, 0.7534, -3.078), (0.4406, 0.6353, -5.787), (0.2254, 0.676, -4.273), (-0.2637, 0.6654, -4.8), (-0.5409, 0.6473, -4.958), (-0.7945, 0.5506, -2.995), (0.5526, 0.4861, -5.282), (0.3843, 0.5279, -6.25), (0.2811, 0.5038, -6.802), (0.106, 0.533, -6.714), (-0.623, 0.4958, -5.064), (0.517, 0.3601, -6.037), (0.04998, 0.2754, -7.43), (-0.1115, 0.5163, -6.473), (-0.2281, 0.3929, -7.069), (-0.8633, 0.4381, -1.305), (0.7443, 0.2581, -2.543), (0.6854, 0.2707, -4.006), (0.2938, 0.2027, -7.139), (0.2082, 0.2104, -7.167), (-0.06353, 0.2896, -7.287), (-0.175, 0.2792, -7.37), (-0.6361, 0.2054, -5.214), (-0.7337, 0.1711, -3.981), (0.5016, 0.2451, -6.138), (-0.1797, 0.09962, -7.333), (-0.4329, 0.2204, -6.566), (0.05908, 0.05774, -7.43), (-0.05093, 0.005007, -7.287), (-0.2878, 0.02055, -7.081), (-0.5281, -0.09542, -6.173), (0.5273, -0.3045, -5.751), (0.2638, -0.0009445, -7.059), (0.1778, -0.05882, -7.289), (0.05969, -0.0597, -7.2), (-0.767, -0.21, -0.8023), (0.407, -0.256, -6.614), (0.3904, -0.1014, -6.634), (0.1683, -0.308, -7.199), (0.06296, -0.2889, -7.101), (-0.06598, -0.2255, -7.243), (-0.2214, -0.162, -7.124), (-0.4953, -0.2784, -6.417), (-0.6983, -0.1673, -4.038), (0.7368, -0.08236, -4.041), (0.6253, -0.3618, -5.238), (0.2877, -0.3875, -6.822), (-0.03465, -0.3194, -7.146), (-0.3068, -0.3233, -6.841), (-0.7228, -0.2908, -3.3), (0.441, -0.4215, -6.142), (-0.5067, -0.4073, -5.964), (-0.784, -0.3977, 0.1593), (0.7672, -0.5454, -3.439), (0.3744, -0.5303, -6.407), (0.1747, -0.5166, -6.531), (-0.1176, -0.4802, -6.492), (-0.6326, -0.5865, -4.671), (-0.7392, -0.5095, -2.929), (0.7256, -0.7308, -3.779), (0.625, -0.6519, -4.971), (0.4235, -0.6203, -5.74), (0.03759, -0.7211, -4.219), (-0.3275, -0.5399, -5.674), (-0.4288, -0.6378, -5.013), (-0.7495, -0.6588, -3.33), (0.8148, -0.8422, -2.497), (0.5634, -0.7203, -4.331), (0.2538, -0.6768, -4.109), (-0.2103, -0.7256, -3.835), (-0.7348, -0.7792, -2.955), (0.6984, -0.8167, -2.645), (0.3905, -0.6691, -2.223), (0.2137, -0.683, 0.0137), (-0.906, -0.9062, -0.8161), (-0.9501, -0.9361, 0.6193), (0.7934, 0.2621, -0.06539), (0.8364, -0.06849, -1.201), (0.8673, -0.4613, -1.262), (-0.9186, -0.8375, -0.779), (-0.7952, -0.5714, -0.07895), (-0.8348, 0.1329, -1.384), (-0.9015, 0.9667, -0.926), (0.5092, -0.7858, 0.3031), (-0.01162, -0.7941, -0.5833), (-0.5883, -0.8827, -1.284), (-0.6783, 0.9161, 1.142), (-0.499, 0.814, -0.1925), (0.2833, 0.6559, -0.6581)], [], [(6, 5, 47), (4, 3, 67), (2, 98, 99), (1, 107, 98), (8, 199, 139), (200, 201, 167), (201, 189, 176), (56, 10, 199), (94, 11, 201), (198, 1, 202), (2, 175, 203), (2, 3, 175), (4, 5, 204), (204, 5, 138), (188, 202, 203), (188, 193, 197), (182, 194, 190), (189, 194, 182), (180, 187, 193), (186, 192, 187), (182, 190, 183), (181, 180, 188), (179, 185, 186), (168, 183, 173), (174, 181, 175), (171, 179, 186), (173, 177, 169), (172, 174, 175), (154, 173, 159), (154, 168, 173), (164, 179, 171), (162, 170, 163), (160, 159, 169), (154, 167, 168), (154, 159, 160), (146, 166, 158), (153, 166, 146), (148, 151, 163), (150, 156, 157), (160, 155, 141), (167, 154, 147), (148, 152, 149), (141, 155, 142), (144, 148, 149), (143, 148, 144), (140, 147, 134), (133, 146, 138), (122, 145, 133), (135, 143, 136), (130, 134, 147), (8, 139, 140), (128, 133, 138), (136, 137, 126), (127, 133, 123), (122, 133, 127), (13, 132, 136), (124, 130, 131), (124, 129, 130), (121, 120, 129), (13, 136, 126), (116, 121, 124), (119, 123, 205), (118, 122, 127), (14, 126, 118), (115, 120, 121), (115, 114, 120), (15, 119, 205), (210, 118, 119), (14, 118, 210), (106, 112, 113), (103, 110, 111), (101, 108, 109), (98, 107, 104), (97, 103, 106), (100, 105, 28), (98, 104, 99), (97, 12, 11), (93, 102, 103), (102, 96, 110), (90, 97, 94), (90, 103, 97), (90, 93, 103), (87, 95, 92), (87, 91, 95), (85, 100, 86), (78, 90, 94), (90, 84, 93), (87, 92, 73), (86, 91, 82), (79, 78, 94), (83, 88, 75), (81, 85, 86), (81, 80, 85), (70, 84, 77), (76, 84, 70), (74, 73, 83), (81, 82, 72), (67, 80, 81), (71, 70, 77), (68, 73, 74), (64, 72, 73), (66, 70, 71), (64, 68, 60), (67, 81, 58), (56, 63, 10), (61, 60, 65), (53, 59, 64), (57, 4, 67), (49, 63, 56), (48, 62, 49), (55, 62, 48), (61, 53, 60), (46, 49, 56), (39, 50, 51), (46, 56, 34), (42, 54, 43), (40, 39, 51), (44, 45, 33), (43, 44, 32), (37, 41, 42), (37, 40, 41), (36, 39, 40), (33, 38, 34), (16, 40, 37), (31, 35, 36), (31, 30, 35), (21, 32, 33), (18, 17, 19), (12, 113, 0), (112, 26, 113), (110, 27, 111), (107, 198, 29), (196, 207, 185), (195, 206, 196), (113, 26, 0), (26, 112, 206), (206, 111, 196), (207, 109, 24), (28, 29, 208), (7, 209, 15), (209, 16, 210), (210, 16, 14), (211, 20, 21), (211, 21, 22), (19, 211, 13), (209, 210, 15), (7, 15, 205), (196, 27, 207), (26, 206, 25), (6, 205, 138), (158, 3, 204), (198, 202, 197), (199, 10, 200), (12, 0, 201), (189, 201, 0), (107, 1, 198), (7, 6, 30), (57, 5, 4), (200, 167, 139, 199), (98, 2, 1), (190, 195, 184, 183), (23, 34, 9), (200, 10, 79), (200, 79, 94), (11, 12, 201), (1, 2, 203), (188, 197, 202), (193, 187, 208), (191, 196, 185), (191, 195, 196), (188, 180, 193), (186, 185, 192), (184, 195, 191), (184, 191, 178, 177), (176, 189, 182), (181, 188, 203), (180, 174, 187), (174, 186, 187), (179, 178, 185), (178, 191, 185), (183, 184, 177, 173), (183, 168, 176, 182), (179, 170, 162, 178), (175, 181, 203), (174, 180, 181), (174, 165, 186), (165, 171, 186), (178, 161, 169, 177), (162, 161, 178), (170, 179, 164, 163), (168, 201, 176), (158, 172, 175), (172, 166, 174), (166, 165, 174), (159, 173, 169), (167, 201, 168), (158, 166, 172), (153, 165, 166), (165, 164, 171), (163, 151, 157, 162), (161, 160, 169), (152, 165, 153), (152, 164, 165), (152, 163, 164), (161, 162, 157, 156), (161, 156, 155, 160), (151, 143, 135, 150), (204, 146, 158), (152, 148, 163), (151, 150, 157), (150, 155, 156), (147, 154, 160), (146, 145, 153), (145, 149, 153), (149, 152, 153), (148, 143, 151), (150, 135, 142, 155), (149, 122, 137, 144), (141, 147, 160), (147, 140, 167), (140, 139, 167), (138, 146, 204), (133, 145, 146), (122, 149, 145), (143, 144, 137, 136), (142, 132, 131, 141), (135, 132, 142), (147, 141, 131, 130), (132, 125, 124, 131), (134, 129, 140), (129, 8, 140), (122, 126, 137), (132, 135, 136), (130, 129, 134), (120, 8, 129), (123, 133, 128), (13, 125, 132), (138, 205, 123, 128), (124, 121, 129), (9, 8, 120), (126, 14, 18, 13), (119, 127, 123), (125, 117, 124), (117, 116, 124), (114, 9, 120), (119, 118, 127), (118, 126, 122), (117, 211, 22, 116), (13, 211, 125), (211, 117, 125), (115, 121, 116), (15, 210, 119), (114, 115, 22, 9), (22, 115, 116), (108, 91, 100, 28), (106, 113, 12), (106, 103, 112), (103, 111, 112), (101, 109, 110), (97, 106, 12), (103, 102, 110), (110, 96, 101), (91, 108, 101), (105, 100, 99, 104), (96, 102, 89, 88), (96, 95, 101), (95, 91, 101), (85, 99, 100), (94, 97, 11), (93, 84, 102), (84, 89, 102), (96, 88, 83, 95), (88, 89, 76, 75), (83, 92, 95), (86, 100, 91), (85, 2, 99), (83, 73, 92), (82, 91, 87), (80, 2, 85), (78, 77, 90), (77, 84, 90), (76, 89, 84), (75, 76, 66, 69), (73, 82, 87), (81, 86, 82), (79, 63, 78), (74, 83, 75), (72, 82, 73), (80, 67, 3, 2), (10, 63, 79), (63, 77, 78), (70, 66, 76), (74, 75, 69, 68), (69, 65, 60, 68), (68, 64, 73), (66, 65, 69), (72, 59, 58, 81), (59, 72, 64), (66, 71, 62, 55), (63, 49, 77), (49, 62, 77), (62, 71, 77), (66, 55, 61, 65), (58, 59, 53, 52), (60, 53, 64), (58, 57, 67), (55, 54, 61), (57, 58, 50, 5), (52, 51, 58), (51, 50, 58), (53, 61, 42, 52), (54, 55, 48), (42, 61, 54), (50, 39, 47, 5), (54, 48, 44, 43), (45, 49, 46), (45, 48, 49), (45, 44, 48), (51, 52, 41, 40), (42, 41, 52), (46, 38, 33, 45), (34, 38, 46), (47, 39, 36, 35), (37, 42, 43), (6, 47, 35, 30), (43, 20, 19, 37), (33, 32, 44), (20, 43, 32), (34, 23, 22, 33), (19, 17, 37), (17, 16, 37), (31, 36, 16, 209), (22, 21, 33), (21, 20, 32), (16, 36, 40), (30, 31, 209, 7), (207, 24, 192, 185), (110, 109, 27), (108, 28, 109), (28, 105, 29), (105, 104, 29), (104, 107, 29), (197, 193, 208), (187, 24, 208), (187, 192, 24), (25, 206, 190, 194), (195, 190, 206), (25, 194, 189, 0), (8, 9, 34, 56), (112, 111, 206), (111, 27, 196), (27, 109, 207), (24, 109, 28), (14, 16, 17), (211, 19, 20), (22, 23, 9), (18, 19, 13), (14, 17, 18), (208, 29, 197), (24, 28, 208), (0, 26, 25), (138, 5, 6), (204, 3, 4), (158, 175, 3), (202, 1, 203), (200, 94, 201), (56, 199, 8), (29, 198, 197), (6, 7, 205)])
me_cube.polygons.foreach_set('use_smooth', [True] * 369)
_uv = me_cube.uv_layers.new(name='UVMap')
_uv.uv.foreach_set('vector', [0.8719, 0.5524, 0.8699, 0.5718, 0.8452, 0.5375, 0.8718, 0.6004, 0.875, 0.6321, 0.8447, 0.61, 0.875, 0.673, 0.8603, 0.7218, 0.8439, 0.7039, 0.875, 0.7145, 0.8569, 0.7353, 0.8603, 0.7218, 0.3766, 0.5617, 0.4369, 0.5803, 0.3603, 0.5815, 0.3718, 0.6451, 0.3713, 0.681, 0.3456, 0.6384, 0.3713, 0.681, 0.3603, 0.7324, 0.3519, 0.6911, 0.6227, 0.5747, 0.625, 0.6214, 0.4369, 0.5803, 0.5941, 0.671, 0.6159, 0.6912, 0.3713, 0.681, 0.6024, 0.0, 0.5925, 0.0355, 0.3722, 0.01471, 0.625, 0.07699, 0.5001, 0.07196, 0.4263, 0.0566, 0.625, 0.07699, 0.6301, 0.1186, 0.5001, 0.07196, 0.6049, 0.1471, 0.626, 0.1705, 0.3733, 0.1551, 0.3733, 0.1551, 0.626, 0.1705, 0.374, 0.1826, 0.1512, 0.7086, 0.125, 0.7353, 0.125, 0.6937, 0.1512, 0.7086, 0.156, 0.7276, 0.118, 0.7478, 0.3456, 0.7175, 0.3477, 0.7353, 0.3372, 0.7203, 0.3603, 0.7324, 0.3477, 0.7353, 0.3456, 0.7175, 0.1691, 0.6993, 0.1874, 0.7089, 0.156, 0.7276, 0.1987, 0.6912, 0.2086, 0.7212, 0.1874, 0.7089, 0.3456, 0.7175, 0.3372, 0.7203, 0.3296, 0.7059, 0.1486, 0.6912, 0.1691, 0.6993, 0.1512, 0.7086, 0.2345, 0.6837, 0.2525, 0.7203, 0.1987, 0.6912, 0.3309, 0.6692, 0.3296, 0.7059, 0.3048, 0.6764, 0.1834, 0.6777, 0.1486, 0.6912, 0.1269, 0.6765, 0.2132, 0.6645, 0.2345, 0.6837, 0.1987, 0.6912, 0.3048, 0.6764, 0.2952, 0.6912, 0.2868, 0.6718, 0.1501, 0.6618, 0.1834, 0.6777, 0.1269, 0.6765, 0.318, 0.6545, 0.3048, 0.6764, 0.3015, 0.6562, 0.318, 0.6545, 0.3309, 0.6692, 0.3048, 0.6764, 0.2234, 0.6471, 0.2345, 0.6837, 0.2132, 0.6645, 0.2574, 0.6606, 0.2426, 0.6622, 0.2399, 0.6443, 0.297, 0.6357, 0.3015, 0.6562, 0.2868, 0.6718, 0.318, 0.6545, 0.3456, 0.6384, 0.3309, 0.6692, 0.318, 0.6545, 0.3015, 0.6562, 0.297, 0.6357, 0.1524, 0.6097, 0.1549, 0.6404, 0.1294, 0.6686, 0.1832, 0.6341, 0.1549, 0.6404, 0.1524, 0.6097, 0.2279, 0.6125, 0.2426, 0.6233, 0.2399, 0.6443, 0.2574, 0.6176, 0.2721, 0.6324, 0.2574, 0.6324, 0.297, 0.6357, 0.2807, 0.6263, 0.2868, 0.6, 0.3456, 0.6384, 0.318, 0.6545, 0.3117, 0.607, 0.2279, 0.6125, 0.213, 0.6222, 0.1947, 0.5932, 0.2868, 0.6, 0.2807, 0.6263, 0.2721, 0.5964, 0.2297, 0.5882, 0.2279, 0.6125, 0.1947, 0.5932, 0.2426, 0.5903, 0.2279, 0.6125, 0.2297, 0.5882, 0.345, 0.5992, 0.3117, 0.607, 0.3162, 0.5815, 0.1638, 0.577, 0.1524, 0.6097, 0.1256, 0.5674, 0.1998, 0.562, 0.1695, 0.5936, 0.1638, 0.577, 0.2574, 0.5935, 0.2426, 0.5903, 0.2255, 0.5596, 0.3015, 0.5593, 0.3162, 0.5815, 0.3117, 0.607, 0.3766, 0.5617, 0.3603, 0.5815, 0.345, 0.5992, 0.1397, 0.5711, 0.1638, 0.577, 0.1256, 0.5674, 0.2255, 0.5596, 0.2251, 0.5735, 0.2242, 0.5369, 0.1794, 0.5439, 0.1638, 0.577, 0.1495, 0.5231, 0.1998, 0.562, 0.1638, 0.577, 0.1794, 0.5439, 0.2569, 0.5283, 0.2619, 0.5591, 0.2255, 0.5596, 0.3053, 0.5441, 0.3015, 0.5593, 0.2868, 0.5626, 0.3053, 0.5441, 0.3214, 0.5585, 0.3015, 0.5593, 0.3309, 0.5326, 0.3456, 0.5331, 0.3214, 0.5585, 0.2569, 0.5283, 0.2255, 0.5596, 0.2242, 0.5369, 0.3162, 0.5294, 0.3309, 0.5326, 0.3053, 0.5441, 0.1665, 0.5254, 0.1495, 0.5231, 0.1249, 0.4885, 0.1912, 0.5147, 0.1998, 0.562, 0.1794, 0.5439, 0.2178, 0.5011, 0.2242, 0.5369, 0.1912, 0.5147, 0.3461, 0.5147, 0.3456, 0.5331, 0.3309, 0.5326, 0.3461, 0.5147, 0.3603, 0.5189, 0.3456, 0.5331, 0.15, 0.5, 0.1665, 0.5254, 0.1249, 0.4885, 0.1879, 0.5, 0.1912, 0.5147, 0.1665, 0.5254, 0.2178, 0.5011, 0.1912, 0.5147, 0.1879, 0.5, 0.6501, 0.7166, 0.6838, 0.7497, 0.6272, 0.7382, 0.6976, 0.7042, 0.7118, 0.721, 0.7121, 0.7506, 0.7538, 0.7196, 0.7818, 0.7301, 0.762, 0.7388, 0.8603, 0.7218, 0.8569, 0.7353, 0.838, 0.7203, 0.6685, 0.7001, 0.6976, 0.7042, 0.6501, 0.7166, 0.8177, 0.6951, 0.8162, 0.7244, 0.7989, 0.7517, 0.8603, 0.7218, 0.838, 0.7203, 0.8439, 0.7039, 0.6685, 0.7001, 0.6215, 0.7497, 0.6159, 0.6912, 0.6985, 0.6913, 0.7093, 0.692, 0.6976, 0.7042, 0.7093, 0.692, 0.7426, 0.691, 0.7118, 0.721, 0.684, 0.6743, 0.6685, 0.7001, 0.5941, 0.671, 0.684, 0.6743, 0.6976, 0.7042, 0.6685, 0.7001, 0.684, 0.6743, 0.6985, 0.6913, 0.6976, 0.7042, 0.7868, 0.6703, 0.767, 0.6912, 0.7721, 0.6765, 0.7868, 0.6703, 0.8008, 0.6817, 0.767, 0.6912, 0.8309, 0.6811, 0.8177, 0.6951, 0.8162, 0.6706, 0.6534, 0.6474, 0.684, 0.6743, 0.5941, 0.671, 0.684, 0.6743, 0.7134, 0.6528, 0.6985, 0.6913, 0.7868, 0.6703, 0.7721, 0.6765, 0.7721, 0.6492, 0.8162, 0.6706, 0.8008, 0.6817, 0.8, 0.655, 0.6297, 0.6509, 0.6534, 0.6474, 0.5941, 0.671, 0.7574, 0.6616, 0.7426, 0.6646, 0.7426, 0.6316, 0.8162, 0.6337, 0.8309, 0.6811, 0.8162, 0.6706, 0.8162, 0.6337, 0.8465, 0.6592, 0.8309, 0.6811, 0.7132, 0.6214, 0.7134, 0.6528, 0.6841, 0.627, 0.7279, 0.6448, 0.7134, 0.6528, 0.7132, 0.6214, 0.7574, 0.6324, 0.7721, 0.6492, 0.7574, 0.6616, 0.8162, 0.6337, 0.8, 0.655, 0.7876, 0.6238, 0.8447, 0.61, 0.8465, 0.6592, 0.8162, 0.6337, 0.6938, 0.6015, 0.7132, 0.6214, 0.6841, 0.627, 0.7574, 0.6176, 0.7721, 0.6492, 0.7574, 0.6324, 0.7721, 0.6081, 0.7876, 0.6238, 0.7721, 0.6492, 0.7279, 0.6097, 0.7132, 0.6214, 0.6938, 0.6015, 0.7721, 0.6081, 0.7574, 0.6176, 0.7574, 0.5955, 0.8447, 0.61, 0.8162, 0.6337, 0.8165, 0.5937, 0.6227, 0.5747, 0.6532, 0.6065, 0.625, 0.6214, 0.7454, 0.5854, 0.7574, 0.5955, 0.7426, 0.6029, 0.78, 0.5762, 0.7868, 0.5968, 0.7721, 0.6081, 0.8548, 0.5882, 0.8718, 0.6004, 0.8447, 0.61, 0.6718, 0.5766, 0.6532, 0.6065, 0.6227, 0.5747, 0.7097, 0.5624, 0.7058, 0.5882, 0.6718, 0.5766, 0.7279, 0.588, 0.7058, 0.5882, 0.7097, 0.5624, 0.7454, 0.5854, 0.78, 0.5762, 0.7574, 0.5955, 0.6549, 0.5446, 0.6718, 0.5766, 0.6227, 0.5747, 0.8258, 0.5614, 0.8309, 0.5735, 0.8074, 0.5647, 0.6549, 0.5446, 0.6227, 0.5747, 0.6242, 0.526, 0.7548, 0.5583, 0.733, 0.5639, 0.7125, 0.5287, 0.8068, 0.5439, 0.8258, 0.5614, 0.8074, 0.5647, 0.7046, 0.5433, 0.6796, 0.5441, 0.6664, 0.5244, 0.7125, 0.5287, 0.7046, 0.5433, 0.6996, 0.5234, 0.7677, 0.5294, 0.7895, 0.5441, 0.7548, 0.5583, 0.7677, 0.5294, 0.8068, 0.5439, 0.7895, 0.5441, 0.8108, 0.5301, 0.8258, 0.5614, 0.8068, 0.5439, 0.6664, 0.5244, 0.6478, 0.5294, 0.6242, 0.526, 0.7846, 0.5007, 0.8068, 0.5439, 0.7677, 0.5294, 0.8489, 0.5147, 0.8456, 0.5294, 0.8108, 0.5301, 0.8489, 0.5147, 0.8603, 0.5189, 0.8456, 0.5294, 0.6806, 0.5, 0.6996, 0.5234, 0.6664, 0.5244, 0.7574, 0.5, 0.7721, 0.5013, 0.7357, 0.5015, 0.6215, 0.7497, 0.6272, 0.7382, 0.4448, 0.75, 0.6838, 0.7497, 0.6698, 0.75, 0.6272, 0.7382, 0.7118, 0.721, 0.736, 0.75, 0.7121, 0.7506, 0.8569, 0.7353, 0.8594, 0.75, 0.8455, 0.75, 0.2862, 0.75, 0.2469, 0.75, 0.2525, 0.7203, 0.288, 0.7349, 0.3049, 0.75, 0.2862, 0.75, 0.625, 0.7647, 0.6038, 0.7948, 0.4456, 0.7525, 0.6038, 0.7948, 0.625, 0.8088, 0.518, 0.8201, 0.518, 0.8201, 0.625, 0.8366, 0.4766, 0.843, 0.4039, 0.8781, 0.625, 0.8877, 0.376, 0.9124, 0.6175, 0.9242, 0.625, 0.9703, 0.3746, 0.9449, 0.6254, 0.2491, 0.6306, 0.279, 0.384, 0.274, 0.6306, 0.279, 0.625, 0.3404, 0.4226, 0.3118, 0.4226, 0.3118, 0.625, 0.3404, 0.4153, 0.3428, 0.3776, 0.4138, 0.625, 0.4133, 0.6072, 0.4338, 0.3776, 0.4138, 0.6072, 0.4338, 0.3814, 0.4602, 0.6142, 0.3881, 0.3776, 0.4138, 0.375, 0.3824, 0.6306, 0.279, 0.4226, 0.3118, 0.384, 0.274, 0.6254, 0.2491, 0.384, 0.274, 0.3744, 0.2613, 0.4766, 0.843, 0.6082, 0.8619, 0.4039, 0.8781, 0.6038, 0.7948, 0.518, 0.8201, 0.375, 0.7944, 0.6238, 0.1973, 0.3744, 0.2613, 0.374, 0.1826, 0.375, 0.07876, 0.6301, 0.1186, 0.3733, 0.1551, 0.6024, 0.0, 0.3722, 0.01471, 0.375, 0.0, 0.4369, 0.5803, 0.625, 0.6214, 0.3718, 0.6451, 0.6215, 0.7497, 0.4448, 0.75, 0.3713, 0.681, 0.3603, 0.7324, 0.3713, 0.681, 0.4448, 0.75, 0.8569, 0.7353, 0.875, 0.7145, 0.8594, 0.75, 0.8747, 0.5012, 0.8719, 0.5524, 0.8603, 0.5189, 0.8548, 0.5882, 0.8699, 0.5718, 0.8718, 0.6004, 0.3718, 0.6451, 0.3456, 0.6384, 0.3603, 0.5815, 0.4369, 0.5803, 0.8603, 0.7218, 0.875, 0.673, 0.875, 0.7145, 0.3372, 0.7203, 0.288, 0.7349, 0.31, 0.7059, 0.3296, 0.7059, 0.5489, 0.4983, 0.6242, 0.526, 0.3703, 0.5008, 0.3718, 0.6451, 0.625, 0.6214, 0.6297, 0.6509, 0.3718, 0.6451, 0.6297, 0.6509, 0.5941, 0.671, 0.6159, 0.6912, 0.6215, 0.7497, 0.3713, 0.681, 0.5925, 0.0355, 0.625, 0.07699, 0.4263, 0.0566, 0.1512, 0.7086, 0.118, 0.7478, 0.125, 0.7353, 0.156, 0.7276, 0.1874, 0.7089, 0.1801, 0.7493, 0.2743, 0.7215, 0.2862, 0.75, 0.2525, 0.7203, 0.2743, 0.7215, 0.288, 0.7349, 0.2862, 0.75, 0.1512, 0.7086, 0.1691, 0.6993, 0.156, 0.7276, 0.1987, 0.6912, 0.2525, 0.7203, 0.2086, 0.7212, 0.31, 0.7059, 0.288, 0.7349, 0.2743, 0.7215, 0.31, 0.7059, 0.2743, 0.7215, 0.2737, 0.6912, 0.2952, 0.6912, 0.3519, 0.6911, 0.3603, 0.7324, 0.3456, 0.7175, 0.1486, 0.6912, 0.1512, 0.7086, 0.125, 0.6937, 0.1691, 0.6993, 0.1834, 0.6777, 0.1874, 0.7089, 0.1834, 0.6777, 0.1987, 0.6912, 0.1874, 0.7089, 0.2345, 0.6837, 0.2737, 0.6912, 0.2525, 0.7203, 0.2737, 0.6912, 0.2743, 0.7215, 0.2525, 0.7203, 0.3296, 0.7059, 0.31, 0.7059, 0.2952, 0.6912, 0.3048, 0.6764, 0.3296, 0.7059, 0.3309, 0.6692, 0.3519, 0.6911, 0.3456, 0.7175, 0.2345, 0.6837, 0.2426, 0.6622, 0.2574, 0.6606, 0.2737, 0.6912, 0.1269, 0.6765, 0.1486, 0.6912, 0.125, 0.6937, 0.1834, 0.6777, 0.1691, 0.6993, 0.1486, 0.6912, 0.1834, 0.6777, 0.1847, 0.6586, 0.1987, 0.6912, 0.1847, 0.6586, 0.2132, 0.6645, 0.1987, 0.6912, 0.2737, 0.6912, 0.2721, 0.6602, 0.2868, 0.6718, 0.2952, 0.6912, 0.2574, 0.6606, 0.2721, 0.6602, 0.2737, 0.6912, 0.2426, 0.6622, 0.2345, 0.6837, 0.2234, 0.6471, 0.2399, 0.6443, 0.3309, 0.6692, 0.3713, 0.681, 0.3519, 0.6911, 0.1294, 0.6686, 0.1501, 0.6618, 0.1269, 0.6765, 0.1501, 0.6618, 0.1549, 0.6404, 0.1834, 0.6777, 0.1549, 0.6404, 0.1847, 0.6586, 0.1834, 0.6777, 0.3015, 0.6562, 0.3048, 0.6764, 0.2868, 0.6718, 0.3456, 0.6384, 0.3713, 0.681, 0.3309, 0.6692, 0.1294, 0.6686, 0.1549, 0.6404, 0.1501, 0.6618, 0.1832, 0.6341, 0.1847, 0.6586, 0.1549, 0.6404, 0.1847, 0.6586, 0.2234, 0.6471, 0.2132, 0.6645, 0.2399, 0.6443, 0.2426, 0.6233, 0.2574, 0.6324, 0.2574, 0.6606, 0.2721, 0.6602, 0.297, 0.6357, 0.2868, 0.6718, 0.213, 0.6222, 0.1847, 0.6586, 0.1832, 0.6341, 0.213, 0.6222, 0.2234, 0.6471, 0.1847, 0.6586, 0.213, 0.6222, 0.2399, 0.6443, 0.2234, 0.6471, 0.2721, 0.6602, 0.2574, 0.6606, 0.2574, 0.6324, 0.2721, 0.6324, 0.2721, 0.6602, 0.2721, 0.6324, 0.2807, 0.6263, 0.297, 0.6357, 0.2426, 0.6233, 0.2426, 0.5903, 0.2574, 0.5935, 0.2574, 0.6176, 0.125, 0.5949, 0.1524, 0.6097, 0.1294, 0.6686, 0.213, 0.6222, 0.2279, 0.6125, 0.2399, 0.6443, 0.2426, 0.6233, 0.2574, 0.6176, 0.2574, 0.6324, 0.2574, 0.6176, 0.2807, 0.6263, 0.2721, 0.6324, 0.3117, 0.607, 0.318, 0.6545, 0.297, 0.6357, 0.1524, 0.6097, 0.1695, 0.5936, 0.1832, 0.6341, 0.1695, 0.5936, 0.1947, 0.5932, 0.1832, 0.6341, 0.1947, 0.5932, 0.213, 0.6222, 0.1832, 0.6341, 0.2279, 0.6125, 0.2426, 0.5903, 0.2426, 0.6233, 0.2574, 0.6176, 0.2574, 0.5935, 0.2721, 0.5964, 0.2807, 0.6263, 0.1947, 0.5932, 0.1998, 0.562, 0.2251, 0.5735, 0.2297, 0.5882, 0.2868, 0.6, 0.3117, 0.607, 0.297, 0.6357, 0.3117, 0.607, 0.345, 0.5992, 0.3456, 0.6384, 0.345, 0.5992, 0.3603, 0.5815, 0.3456, 0.6384, 0.1256, 0.5674, 0.1524, 0.6097, 0.125, 0.5949, 0.1638, 0.577, 0.1695, 0.5936, 0.1524, 0.6097, 0.1998, 0.562, 0.1947, 0.5932, 0.1695, 0.5936, 0.2426, 0.5903, 0.2297, 0.5882, 0.2251, 0.5735, 0.2255, 0.5596, 0.2721, 0.5964, 0.2619, 0.5591, 0.2868, 0.5626, 0.2868, 0.6, 0.2574, 0.5935, 0.2619, 0.5591, 0.2721, 0.5964, 0.3117, 0.607, 0.2868, 0.6, 0.2868, 0.5626, 0.3015, 0.5593, 0.2619, 0.5591, 0.2767, 0.5293, 0.3053, 0.5441, 0.2868, 0.5626, 0.3162, 0.5815, 0.3214, 0.5585, 0.345, 0.5992, 0.3214, 0.5585, 0.3766, 0.5617, 0.345, 0.5992, 0.1998, 0.562, 0.2242, 0.5369, 0.2251, 0.5735, 0.2619, 0.5591, 0.2574, 0.5935, 0.2255, 0.5596, 0.3015, 0.5593, 0.3214, 0.5585, 0.3162, 0.5815, 0.3456, 0.5331, 0.3766, 0.5617, 0.3214, 0.5585, 0.1495, 0.5231, 0.1638, 0.577, 0.1397, 0.5711, 0.2569, 0.5283, 0.2767, 0.5293, 0.2619, 0.5591, 0.1256, 0.5674, 0.1249, 0.4885, 0.1495, 0.5231, 0.1397, 0.5711, 0.3053, 0.5441, 0.3309, 0.5326, 0.3214, 0.5585, 0.3703, 0.5008, 0.3766, 0.5617, 0.3456, 0.5331, 0.2242, 0.5369, 0.2178, 0.5011, 0.2426, 0.4982, 0.2569, 0.5283, 0.1665, 0.5254, 0.1794, 0.5439, 0.1495, 0.5231, 0.2767, 0.5293, 0.2995, 0.5258, 0.3053, 0.5441, 0.2995, 0.5258, 0.3162, 0.5294, 0.3053, 0.5441, 0.3603, 0.5189, 0.3703, 0.5008, 0.3456, 0.5331, 0.1665, 0.5254, 0.1912, 0.5147, 0.1794, 0.5439, 0.1912, 0.5147, 0.2242, 0.5369, 0.1998, 0.562, 0.2995, 0.5258, 0.2885, 0.5, 0.3352, 0.5, 0.3162, 0.5294, 0.2569, 0.5283, 0.2885, 0.5, 0.2767, 0.5293, 0.2885, 0.5, 0.2995, 0.5258, 0.2767, 0.5293, 0.3461, 0.5147, 0.3309, 0.5326, 0.3162, 0.5294, 0.15, 0.5, 0.1879, 0.5, 0.1665, 0.5254, 0.3603, 0.5189, 0.3461, 0.5147, 0.3352, 0.5, 0.3703, 0.5008, 0.3352, 0.5, 0.3461, 0.5147, 0.3162, 0.5294, 0.7818, 0.7301, 0.8008, 0.6817, 0.8177, 0.6951, 0.7989, 0.7517, 0.6501, 0.7166, 0.6272, 0.7382, 0.6215, 0.7497, 0.6501, 0.7166, 0.6976, 0.7042, 0.6838, 0.7497, 0.6976, 0.7042, 0.7121, 0.7506, 0.6838, 0.7497, 0.7538, 0.7196, 0.762, 0.7388, 0.7118, 0.721, 0.6685, 0.7001, 0.6501, 0.7166, 0.6215, 0.7497, 0.6976, 0.7042, 0.7093, 0.692, 0.7118, 0.721, 0.7118, 0.721, 0.7426, 0.691, 0.7538, 0.7196, 0.8008, 0.6817, 0.7818, 0.7301, 0.7538, 0.7196, 0.8162, 0.7244, 0.8177, 0.6951, 0.8439, 0.7039, 0.838, 0.7203, 0.7426, 0.691, 0.7093, 0.692, 0.7279, 0.6755, 0.7426, 0.6646, 0.7426, 0.691, 0.767, 0.6912, 0.7538, 0.7196, 0.767, 0.6912, 0.8008, 0.6817, 0.7538, 0.7196, 0.8309, 0.6811, 0.8439, 0.7039, 0.8177, 0.6951, 0.5941, 0.671, 0.6685, 0.7001, 0.6159, 0.6912, 0.6985, 0.6913, 0.7134, 0.6528, 0.7093, 0.692, 0.7134, 0.6528, 0.7279, 0.6755, 0.7093, 0.692, 0.7426, 0.691, 0.7426, 0.6646, 0.7574, 0.6616, 0.767, 0.6912, 0.7426, 0.6646, 0.7279, 0.6755, 0.7279, 0.6448, 0.7426, 0.6316, 0.7574, 0.6616, 0.7721, 0.6765, 0.767, 0.6912, 0.8162, 0.6706, 0.8177, 0.6951, 0.8008, 0.6817, 0.8309, 0.6811, 0.875, 0.673, 0.8439, 0.7039, 0.7574, 0.6616, 0.7721, 0.6492, 0.7721, 0.6765, 0.8, 0.655, 0.8008, 0.6817, 0.7868, 0.6703, 0.8465, 0.6592, 0.875, 0.673, 0.8309, 0.6811, 0.6534, 0.6474, 0.6841, 0.627, 0.684, 0.6743, 0.6841, 0.627, 0.7134, 0.6528, 0.684, 0.6743, 0.7279, 0.6448, 0.7279, 0.6755, 0.7134, 0.6528, 0.7426, 0.6316, 0.7279, 0.6448, 0.7279, 0.6097, 0.7426, 0.6176, 0.7721, 0.6492, 0.8, 0.655, 0.7868, 0.6703, 0.8162, 0.6337, 0.8162, 0.6706, 0.8, 0.655, 0.6297, 0.6509, 0.6532, 0.6065, 0.6534, 0.6474, 0.7574, 0.6324, 0.7574, 0.6616, 0.7426, 0.6316, 0.7876, 0.6238, 0.8, 0.655, 0.7721, 0.6492, 0.8465, 0.6592, 0.8447, 0.61, 0.875, 0.6321, 0.875, 0.673, 0.625, 0.6214, 0.6532, 0.6065, 0.6297, 0.6509, 0.6532, 0.6065, 0.6841, 0.627, 0.6534, 0.6474, 0.7132, 0.6214, 0.7279, 0.6097, 0.7279, 0.6448, 0.7574, 0.6324, 0.7426, 0.6316, 0.7426, 0.6176, 0.7574, 0.6176, 0.7426, 0.6176, 0.7426, 0.6029, 0.7574, 0.5955, 0.7574, 0.6176, 0.7574, 0.6176, 0.7721, 0.6081, 0.7721, 0.6492, 0.7279, 0.6097, 0.7426, 0.6029, 0.7426, 0.6176, 0.7876, 0.6238, 0.7868, 0.5968, 0.8165, 0.5937, 0.8162, 0.6337, 0.7868, 0.5968, 0.7876, 0.6238, 0.7721, 0.6081, 0.7279, 0.6097, 0.6938, 0.6015, 0.7058, 0.5882, 0.7279, 0.588, 0.6532, 0.6065, 0.6718, 0.5766, 0.6841, 0.627, 0.6718, 0.5766, 0.7058, 0.5882, 0.6841, 0.627, 0.7058, 0.5882, 0.6938, 0.6015, 0.6841, 0.627, 0.7279, 0.6097, 0.7279, 0.588, 0.7454, 0.5854, 0.7426, 0.6029, 0.8165, 0.5937, 0.7868, 0.5968, 0.78, 0.5762, 0.787, 0.5598, 0.7574, 0.5955, 0.78, 0.5762, 0.7721, 0.6081, 0.8165, 0.5937, 0.8548, 0.5882, 0.8447, 0.61, 0.7279, 0.588, 0.733, 0.5639, 0.7454, 0.5854, 0.8548, 0.5882, 0.8165, 0.5937, 0.8309, 0.5735, 0.8699, 0.5718, 0.787, 0.5598, 0.8074, 0.5647, 0.8165, 0.5937, 0.8074, 0.5647, 0.8309, 0.5735, 0.8165, 0.5937, 0.78, 0.5762, 0.7454, 0.5854, 0.7548, 0.5583, 0.787, 0.5598, 0.733, 0.5639, 0.7279, 0.588, 0.7097, 0.5624, 0.7548, 0.5583, 0.7454, 0.5854, 0.733, 0.5639, 0.8309, 0.5735, 0.8258, 0.5614, 0.8452, 0.5375, 0.8699, 0.5718, 0.733, 0.5639, 0.7097, 0.5624, 0.7046, 0.5433, 0.7125, 0.5287, 0.6796, 0.5441, 0.6718, 0.5766, 0.6549, 0.5446, 0.6796, 0.5441, 0.7097, 0.5624, 0.6718, 0.5766, 0.6796, 0.5441, 0.7046, 0.5433, 0.7097, 0.5624, 0.8074, 0.5647, 0.787, 0.5598, 0.7895, 0.5441, 0.8068, 0.5439, 0.7548, 0.5583, 0.7895, 0.5441, 0.787, 0.5598, 0.6549, 0.5446, 0.6478, 0.5294, 0.6664, 0.5244, 0.6796, 0.5441, 0.6242, 0.526, 0.6478, 0.5294, 0.6549, 0.5446, 0.8452, 0.5375, 0.8258, 0.5614, 0.8108, 0.5301, 0.8456, 0.5294, 0.7677, 0.5294, 0.7548, 0.5583, 0.7125, 0.5287, 0.8719, 0.5524, 0.8452, 0.5375, 0.8456, 0.5294, 0.8603, 0.5189, 0.7125, 0.5287, 0.7118, 0.5007, 0.7357, 0.5015, 0.7677, 0.5294, 0.6664, 0.5244, 0.6996, 0.5234, 0.7046, 0.5433, 0.7118, 0.5007, 0.7125, 0.5287, 0.6996, 0.5234, 0.6242, 0.526, 0.5507, 0.5, 0.6544, 0.5, 0.6664, 0.5244, 0.7357, 0.5015, 0.7721, 0.5013, 0.7677, 0.5294, 0.7721, 0.5013, 0.7846, 0.5007, 0.7677, 0.5294, 0.8489, 0.5147, 0.8108, 0.5301, 0.7846, 0.5007, 0.8451, 0.5, 0.6544, 0.5, 0.6806, 0.5, 0.6664, 0.5244, 0.6806, 0.5, 0.7118, 0.5007, 0.6996, 0.5234, 0.7846, 0.5007, 0.8108, 0.5301, 0.8068, 0.5439, 0.8603, 0.5189, 0.8489, 0.5147, 0.8451, 0.5, 0.8747, 0.5012, 0.2469, 0.75, 0.2126, 0.75, 0.2086, 0.7212, 0.2525, 0.7203, 0.7118, 0.721, 0.762, 0.7388, 0.736, 0.75, 0.7818, 0.7301, 0.7989, 0.7517, 0.762, 0.7388, 0.7989, 0.7517, 0.8162, 0.7244, 0.8455, 0.75, 0.8162, 0.7244, 0.838, 0.7203, 0.8455, 0.75, 0.838, 0.7203, 0.8569, 0.7353, 0.8455, 0.75, 0.118, 0.7478, 0.156, 0.7276, 0.1801, 0.7493, 0.1874, 0.7089, 0.2126, 0.75, 0.1801, 0.7493, 0.1874, 0.7089, 0.2086, 0.7212, 0.2126, 0.75, 0.3306, 0.75, 0.3049, 0.75, 0.3372, 0.7203, 0.3477, 0.7353, 0.288, 0.7349, 0.3372, 0.7203, 0.3049, 0.75, 0.3306, 0.75, 0.3477, 0.7353, 0.3603, 0.7324, 0.4448, 0.75, 0.3766, 0.5617, 0.3703, 0.5008, 0.6242, 0.526, 0.6227, 0.5747, 0.625, 0.8088, 0.625, 0.8366, 0.518, 0.8201, 0.625, 0.8366, 0.6082, 0.8619, 0.4766, 0.843, 0.6082, 0.8619, 0.625, 0.8877, 0.4039, 0.8781, 0.376, 0.9124, 0.625, 0.8877, 0.6175, 0.9242, 0.4153, 0.3428, 0.625, 0.3404, 0.5102, 0.3529, 0.3776, 0.4138, 0.6142, 0.3881, 0.625, 0.4133, 0.3814, 0.4602, 0.5489, 0.4983, 0.3749, 0.4963, 0.4317, 0.3676, 0.6142, 0.3881, 0.375, 0.3824, 0.4153, 0.3428, 0.5102, 0.3529, 0.4317, 0.3676, 0.3746, 0.9449, 0.625, 0.9703, 0.375, 1.011, 0.376, 0.9124, 0.6175, 0.9242, 0.3746, 0.9449, 0.4456, 0.7525, 0.6038, 0.7948, 0.375, 0.7944, 0.374, 0.1826, 0.626, 0.1705, 0.6238, 0.1973, 0.3733, 0.1551, 0.6301, 0.1186, 0.6049, 0.1471, 0.375, 0.07876, 0.5001, 0.07196, 0.6301, 0.1186, 0.3722, 0.01471, 0.5925, 0.0355, 0.4263, 0.0566, 0.3718, 0.6451, 0.5941, 0.671, 0.3713, 0.681, 0.6227, 0.5747, 0.4369, 0.5803, 0.3766, 0.5617, 0.625, 0.9703, 0.6024, 0.9872, 0.375, 1.011, 0.6238, 0.1973, 0.6254, 0.2491, 0.3744, 0.2613])
me_cube.use_remesh_fix_poles = True
me_cube.use_remesh_preserve_attributes = False
me_cube.use_mirror_vertex_groups = False
me_cube.update()

# ---- objects
ob_light = bpy.data.objects.new('Light', light_light)
ob_camera = bpy.data.objects.new('Camera', cam_camera)
ob_cube = bpy.data.objects.new('Cube', me_cube_001)
ob_cube_001 = bpy.data.objects.new('Cube.001', me_cube)

# ---- transforms, parenting, visibility, modifiers, constraints
ob_light.location = (4.076, 1.005, 5.904)
ob_light.rotation_euler = (0.6503, 0.05522, 1.866)
ob_light.lock_rotations_4d = False
ob_light.empty_display_type = 'ARROWS'
ob_light.color = (0.0, 0.0, 0.0, 0.0)
ob_light.lineart.crease_threshold = 0.0
ob_camera.location = (7.359, -6.926, 4.958)
ob_camera.rotation_euler = (1.109, 0.0, 0.8149)
ob_camera.lock_rotations_4d = False
ob_camera.empty_display_type = 'ARROWS'
ob_camera.color = (0.0, 0.0, 0.0, 0.0)
ob_camera.display_type = 'WIRE'
ob_camera.lineart.crease_threshold = 0.0
ob_cube.location = (0.0, 0.0, 0.0)
ob_cube.scale = (1.0, 1.0, 0.03)
ob_cube.lineart.crease_threshold = 0.0
_m = ob_cube.modifiers.new('Auto Smooth', 'NODES')
_m.node_group = ng_auto_smooth
_gi = [s.identifier for s in ng_auto_smooth.interface.items_tree if s.item_type == 'SOCKET' and s.in_out == 'INPUT']
_m[_gi[1]] = 2.674  # Angle
ob_cube_001.location = (0.0, -2.177, 0.0)
ob_cube_001.scale = (1.0, 1.0, 0.06596)
ob_cube_001.lineart.crease_threshold = 0.0

# ---- collection membership
col_collection.objects.link(ob_light)
col_collection.objects.link(ob_camera)
col_collection.objects.link(ob_cube)
col_collection.objects.link(ob_cube_001)

# ---- scene / render settings (as saved in the file)
scene.camera = ob_camera
scene.frame_start = 1; scene.frame_end = 250; scene.frame_set(1)
scene.render.engine = 'BLENDER_EEVEE_NEXT'
scene.cycles.use_denoising = False
scene.cycles.samples = 128
scene.cycles.sampling_pattern = 'TABULATED_SOBOL'
scene.cycles.use_adaptive_sampling = False
scene.cycles.use_light_tree = False
scene.view_settings.view_transform = 'Filmic'
bpy.context.view_layer.update()
